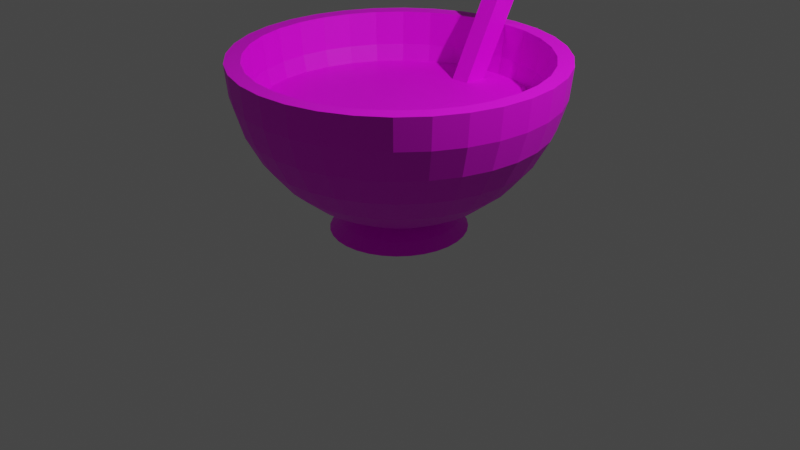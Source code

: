 # Source: salsaRojaMolde.blend  (saved by Blender 3.5.10; exported with 4.5.12 LTS)
import bpy
from mathutils import Matrix  # noqa: F401  (used for matrix-valued properties, if any)

bpy.ops.wm.read_factory_settings(use_empty=True)
scene = bpy.context.scene
scene.name = 'Scene'

# ---- collections
col_collection = bpy.data.collections.new('Collection'); scene.collection.children.link(col_collection)

# ---- images (referenced by path relative to the original .blend; pixels are not part of the script)
import os
ASSET_DIR = os.environ.get("B2B_ASSET_DIR", "")  # directory of the original .blend (textures are referenced by path, not embedded)
HERE = os.path.dirname(os.path.abspath(__file__))  # packed textures are extracted next to this script under _unpacked/

def load_image(name, relpath, width, height, colorspace="sRGB"):
    """Load a texture the original file referenced (path relative to the .blend, or extracted next to this script)."""
    p = next((c for c in (os.path.join(HERE, relpath), os.path.join(ASSET_DIR, relpath)) if relpath and os.path.exists(c)), "")
    if p:
        img = bpy.data.images.load(p, check_existing=True)
        img.name = name
    else:  # same state as the original file: an image datablock whose file is absent (Cycles renders it pink)
        img = bpy.data.images.new(name, width, height)
        img.source = "FILE"
        img.filepath = "//" + (relpath or name)
    img.colorspace_settings.name = colorspace
    return img
img_salsarojamolde = load_image('salsaRojaMolde', 'salsaRojaMolde.png', 1024, 1024, 'sRGB')

# ---- materials (node trees are filled in below, after node groups)
mat_material_001 = bpy.data.materials.new('Material.001')
mat_material_001.use_transparent_shadow = False

# ---- material node trees
mat_material_001.use_nodes = True; mat_material_001.node_tree.nodes.clear()
_N = mat_material_001.node_tree.nodes; _L = mat_material_001.node_tree.links
n0 = _N.new('ShaderNodeBsdfPrincipled'); n0.name = 'Principled BSDF'; n0.location = (10, 300)
n0.distribution = 'GGX'
n0.subsurface_method = 'RANDOM_WALK_SKIN'
n0.inputs[3].default_value = 1.45
n0.inputs[27].default_value = (0.0, 0.0, 0.0, 1.0)
n0.inputs[28].default_value = 1.0
n1 = _N.new('ShaderNodeOutputMaterial'); n1.name = 'Material Output'; n1.location = (300, 300)
n2 = _N.new('ShaderNodeTexImage'); n2.name = 'Image Texture'; n2.location = (-280, 280)
n2.image = img_salsarojamolde
_L.new(n0.outputs[0], n1.inputs[0])
_L.new(n2.outputs[0], n0.inputs[0])
n1.is_active_output = True

# ---- world
world_world = bpy.data.worlds.new('World'); scene.world = world_world
world_world.use_nodes = True; world_world.node_tree.nodes.clear()
_N = world_world.node_tree.nodes; _L = world_world.node_tree.links
n0 = _N.new('ShaderNodeOutputWorld'); n0.name = 'World Output'; n0.location = (300, 300)
n1 = _N.new('ShaderNodeBackground'); n1.name = 'Background'; n1.location = (10, 300)
n1.inputs[0].default_value = (0.05088, 0.05088, 0.05088, 1.0)
_L.new(n1.outputs[0], n0.inputs[0])
n0.is_active_output = True
world_world.color = (0.05088, 0.05088, 0.05088)
world_world.use_sun_shadow = False
world_world.sun_shadow_jitter_overblur = 0.0

# ---- cameras
cam_camera = bpy.data.cameras.new('Camera')
cam_camera.clip_end = 100.0
cam_camera.ortho_scale = 7.314

# ---- lights
light_light = bpy.data.lights.new('Light', 'POINT')
light_light.transmission_factor = 0.0
light_light.energy = 1000.0
light_light.shadow_soft_size = 0.1
light_light.shadow_maximum_resolution = 0.006
light_light.use_absolute_resolution = True

# ---- meshes
me_sphere = bpy.data.meshes.new('Sphere')
me_sphere.from_pydata([(-4.035e-09, 0.573, -0.3068), (-4.035e-09, 0.8576, -0.3132), (3.153e-09, 0.9042, 0.000286), (0.0, 1.0, 0.0), (0.0, 0.9808, -0.1951), (0.0, 0.8315, -0.5556), (0.03925, 0.1973, -0.3148), (0.077, 0.3871, -0.3124), (0.1118, 0.562, -0.3068), (0.1423, 0.7153, -0.311), (0.1673, 0.8411, -0.3132), (0.1726, 0.8679, -0.2086), (0.1764, 0.8869, 0.000286), (0.1951, 0.9808, 0.0), (0.1913, 0.9619, -0.1951), (0.1802, 0.9061, -0.3827), (0.1622, 0.8155, -0.5556), (0.1379, 0.6935, -0.7071), (0.1084, 0.5449, -0.8315), (0.07466, 0.3753, -0.9239), (0.08181, 0.4216, -1.083), (0.077, 0.1859, -0.3148), (0.151, 0.3646, -0.3124), (0.2193, 0.5294, -0.3068), (0.2791, 0.6738, -0.311), (0.3282, 0.7923, -0.3132), (0.3386, 0.8175, -0.2086), (0.346, 0.8354, 0.000286), (0.3827, 0.9239, 0.0), (0.3753, 0.9061, -0.1951), (0.3536, 0.8536, -0.3827), (0.3182, 0.7682, -0.5556), (0.2706, 0.6533, -0.7071), (0.2126, 0.5133, -0.8315), (0.1464, 0.3536, -0.9239), (0.1605, 0.3971, -1.083), (0.1118, 0.1673, -0.3148), (0.2193, 0.3282, -0.3124), (0.3183, 0.4764, -0.3068), (0.4052, 0.6064, -0.311), (0.4764, 0.713, -0.3132), (0.4916, 0.7358, -0.2086), (0.5024, 0.7519, 0.000286), (0.5556, 0.8315, 0.0), (0.5449, 0.8155, -0.1951), (0.5133, 0.7682, -0.3827), (0.4619, 0.6913, -0.5556), (0.3928, 0.5879, -0.7071), (0.3087, 0.4619, -0.8315), (0.2126, 0.3182, -0.9239), (0.233, 0.3574, -1.083), (0.1423, 0.1423, -0.3148), (0.2791, 0.2791, -0.3124), (0.4052, 0.4052, -0.3068), (0.5157, 0.5157, -0.311), (0.6064, 0.6064, -0.3132), (0.6257, 0.6257, -0.2086), (0.6394, 0.6394, 0.000286), (0.7071, 0.7071, 0.0), (0.6935, 0.6935, -0.1951), (0.6533, 0.6533, -0.3827), (0.5879, 0.5879, -0.5556), (0.5, 0.5, -0.7071), (0.3928, 0.3928, -0.8315), (0.2706, 0.2706, -0.9239), (0.2965, 0.304, -1.083), (0.1673, 0.1118, -0.3148), (0.3282, 0.2193, -0.3124), (0.4764, 0.3183, -0.3068), (0.6064, 0.4052, -0.311), (0.713, 0.4764, -0.3132), (0.7358, 0.4916, -0.2086), (0.7519, 0.5024, 0.000286), (0.8315, 0.5556, 0.0), (0.8155, 0.5449, -0.1951), (0.7682, 0.5133, -0.3827), (0.6913, 0.4619, -0.5556), (0.5879, 0.3928, -0.7071), (0.4619, 0.3087, -0.8315), (0.3182, 0.2126, -0.9239), (0.3487, 0.2388, -1.083), (-4.035e-09, 2.462e-09, -0.3131), (0.1859, 0.077, -0.3148), (0.3646, 0.151, -0.3124), (0.5294, 0.2193, -0.3068), (0.6738, 0.2791, -0.311), (0.7923, 0.3282, -0.3132), (0.8175, 0.3386, -0.2086), (0.8354, 0.346, 0.000286), (0.9239, 0.3827, 0.0), (0.9061, 0.3753, -0.1951), (0.8536, 0.3536, -0.3827), (0.7682, 0.3182, -0.5556), (0.6533, 0.2706, -0.7071), (0.5133, 0.2126, -0.8315), (0.3536, 0.1464, -0.9239), (0.3874, 0.1645, -1.083), (0.1973, 0.03925, -0.3148), (0.3871, 0.077, -0.3124), (0.562, 0.1118, -0.3068), (0.7153, 0.1423, -0.311), (0.8411, 0.1673, -0.3132), (0.8679, 0.1726, -0.2086), (0.8869, 0.1764, 0.000286), (0.9808, 0.1951, 0.0), (0.9619, 0.1913, -0.1951), (0.9061, 0.1802, -0.3827), (0.8155, 0.1622, -0.5556), (0.6935, 0.1379, -0.7071), (0.5449, 0.1084, -0.8315), (0.3753, 0.07466, -0.9239), (0.4113, 0.08386, -1.083), (0.2012, -9.064e-09, -0.3148), (0.3947, -2.059e-08, -0.3124), (0.573, -5.133e-08, -0.3068), (0.7293, 1.783e-08, -0.311), (0.8576, -8.975e-08, -0.3132), (0.8849, 4.648e-08, -0.2086), (0.9042, -7.802e-08, 0.000286), (1.0, -1.639e-07, 0.0), (0.9808, -8.941e-08, -0.1951), (0.9239, 4.47e-08, -0.3827), (0.8315, -8.941e-08, -0.5556), (0.7071, 1.49e-08, -0.7071), (0.5556, -5.215e-08, -0.8315), (0.3827, -2.235e-08, -0.9239), (0.4193, -2.792e-08, -1.083), (0.1973, -0.03925, -0.3148), (0.3871, -0.077, -0.3124), (0.562, -0.1118, -0.3068), (0.7153, -0.1423, -0.311), (0.8411, -0.1673, -0.3132), (0.8679, -0.1726, -0.2086), (0.8869, -0.1764, 0.000286), (0.9808, -0.1951, 0.0), (0.9619, -0.1913, -0.1951), (0.9061, -0.1802, -0.3827), (0.8155, -0.1622, -0.5556), (0.6935, -0.1379, -0.7071), (0.5449, -0.1084, -0.8315), (0.3753, -0.07466, -0.9239), (0.4113, -0.08386, -1.083), (0.1859, -0.077, -0.3148), (0.3646, -0.151, -0.3124), (0.5294, -0.2193, -0.3068), (0.6738, -0.2791, -0.311), (0.7923, -0.3282, -0.3132), (0.8175, -0.3386, -0.2086), (0.8354, -0.346, 0.000286), (0.9239, -0.3827, 0.0), (0.9061, -0.3753, -0.1951), (0.8536, -0.3536, -0.3827), (0.7682, -0.3182, -0.5556), (0.6533, -0.2706, -0.7071), (0.5133, -0.2126, -0.8315), (0.3536, -0.1464, -0.9239), (0.3874, -0.1645, -1.083), (0.1673, -0.1118, -0.3148), (0.3282, -0.2193, -0.3124), (0.4764, -0.3183, -0.3068), (0.6064, -0.4052, -0.311), (0.713, -0.4764, -0.3132), (0.7358, -0.4916, -0.2086), (0.7519, -0.5024, 0.000286), (0.8315, -0.5556, 0.0), (0.8155, -0.5449, -0.1951), (0.7682, -0.5133, -0.3827), (0.6913, -0.4619, -0.5556), (0.5879, -0.3928, -0.7071), (0.4619, -0.3087, -0.8315), (0.3182, -0.2126, -0.9239), (0.3487, -0.2388, -1.083), (0.1423, -0.1423, -0.3148), (0.2791, -0.2791, -0.3124), (0.4052, -0.4052, -0.3068), (0.5157, -0.5157, -0.311), (0.6064, -0.6064, -0.3132), (0.6257, -0.6257, -0.2086), (0.6394, -0.6394, 0.000286), (0.7071, -0.7071, 0.0), (0.6935, -0.6935, -0.1951), (0.6533, -0.6533, -0.3827), (0.5879, -0.5879, -0.5556), (0.5, -0.5, -0.7071), (0.3928, -0.3928, -0.8315), (0.2706, -0.2706, -0.9239), (0.2965, -0.304, -1.083), (0.1118, -0.1673, -0.3148), (0.2193, -0.3282, -0.3124), (0.3183, -0.4764, -0.3068), (0.4052, -0.6064, -0.311), (0.4764, -0.713, -0.3132), (0.4916, -0.7358, -0.2086), (0.5024, -0.7519, 0.000286), (0.5556, -0.8315, 0.0), (0.5449, -0.8155, -0.1951), (0.5133, -0.7682, -0.3827), (0.4619, -0.6913, -0.5556), (0.3928, -0.5879, -0.7071), (0.3087, -0.4619, -0.8315), (0.2126, -0.3182, -0.9239), (0.233, -0.3574, -1.083), (0.077, -0.1859, -0.3148), (0.151, -0.3646, -0.3124), (0.2193, -0.5294, -0.3068), (0.2791, -0.6738, -0.311), (0.3282, -0.7923, -0.3132), (0.3386, -0.8175, -0.2086), (0.346, -0.8354, 0.000286), (0.3827, -0.9239, 0.0), (0.3753, -0.9061, -0.1951), (0.3536, -0.8536, -0.3827), (0.3182, -0.7682, -0.5556), (0.2706, -0.6533, -0.7071), (0.2126, -0.5133, -0.8315), (0.1464, -0.3536, -0.9239), (0.1605, -0.3971, -1.083), (0.03925, -0.1973, -0.3148), (0.077, -0.3871, -0.3124), (0.1118, -0.562, -0.3068), (0.1423, -0.7153, -0.311), (0.1673, -0.8411, -0.3132), (0.1726, -0.8679, -0.2086), (0.1764, -0.8869, 0.000286), (0.1951, -0.9808, 0.0), (0.1913, -0.9619, -0.1951), (0.1802, -0.9061, -0.3827), (0.1622, -0.8155, -0.5556), (0.1379, -0.6935, -0.7071), (0.1084, -0.5449, -0.8315), (0.07466, -0.3753, -0.9239), (0.08181, -0.4216, -1.083), (-1.172e-08, -0.2012, -0.3148), (-5.783e-08, -0.3947, -0.3124), (-1.039e-07, -0.573, -0.3068), (-1.94e-08, -0.7293, -0.311), (-1.116e-07, -0.8576, -0.3132), (2.997e-08, -0.8849, -0.2086), (-1.205e-07, -0.9042, 0.000286), (-3.278e-07, -1.0, 0.0), (-1.341e-07, -0.9808, -0.1951), (2.98e-08, -0.9239, -0.3827), (-1.043e-07, -0.8315, -0.5556), (-1.49e-08, -0.7071, -0.7071), (-9.686e-08, -0.5556, -0.8315), (-5.215e-08, -0.3827, -0.9239), (-5.877e-08, -0.4299, -1.083), (-0.03925, -0.1973, -0.3148), (-0.077, -0.3871, -0.3124), (-0.1118, -0.562, -0.3068), (-0.1423, -0.7153, -0.311), (-0.1673, -0.8411, -0.3132), (-0.1726, -0.8679, -0.2086), (-0.1764, -0.8869, 0.000286), (-0.1951, -0.9808, 0.0), (-0.1913, -0.9619, -0.1951), (-0.1802, -0.9061, -0.3827), (-0.1622, -0.8155, -0.5556), (-0.1379, -0.6935, -0.7071), (-0.1084, -0.5449, -0.8315), (-0.07466, -0.3753, -0.9239), (-0.08181, -0.4216, -1.083), (-0.077, -0.1859, -0.3148), (-0.151, -0.3646, -0.3124), (-0.2193, -0.5294, -0.3068), (-0.2791, -0.6738, -0.311), (-0.3282, -0.7923, -0.3132), (-0.3386, -0.8175, -0.2086), (-0.346, -0.8354, 0.000286), (-0.3827, -0.9239, 0.0), (-0.3753, -0.9061, -0.1951), (-0.3536, -0.8536, -0.3827), (-0.3182, -0.7682, -0.5556), (-0.2706, -0.6533, -0.7071), (-0.2126, -0.5133, -0.8315), (-0.1464, -0.3536, -0.9239), (-0.1605, -0.3971, -1.083), (-0.1118, -0.1673, -0.3148), (-0.2193, -0.3282, -0.3124), (-0.3183, -0.4764, -0.3068), (-0.4052, -0.6064, -0.311), (-0.4764, -0.713, -0.3132), (-0.4916, -0.7358, -0.2086), (-0.5024, -0.7519, 0.000286), (-0.5556, -0.8315, 0.0), (-0.5449, -0.8155, -0.1951), (-0.5133, -0.7682, -0.3827), (-0.4619, -0.6913, -0.5556), (-0.3928, -0.5879, -0.7071), (-0.3087, -0.4619, -0.8315), (-0.2126, -0.3182, -0.9239), (-0.233, -0.3574, -1.083), (-0.1423, -0.1423, -0.3148), (-0.2791, -0.2791, -0.3124), (-0.4052, -0.4052, -0.3068), (-0.5157, -0.5157, -0.311), (-0.6064, -0.6064, -0.3132), (-0.6257, -0.6257, -0.2086), (-0.6394, -0.6394, 0.000286), (-0.7071, -0.7071, 0.0), (-0.6935, -0.6935, -0.1951), (-0.6533, -0.6533, -0.3827), (-0.5879, -0.5879, -0.5556), (-0.5, -0.5, -0.7071), (-0.3928, -0.3928, -0.8315), (-0.2706, -0.2706, -0.9239), (-0.2965, -0.304, -1.083), (-4.275e-08, -3.297e-09, -1.08), (-0.1673, -0.1118, -0.3148), (-0.3282, -0.2193, -0.3124), (-0.4764, -0.3183, -0.3068), (-0.6064, -0.4052, -0.311), (-0.713, -0.4764, -0.3132), (-0.7358, -0.4916, -0.2086), (-0.7519, -0.5024, 0.000286), (-0.8315, -0.5556, 0.0), (-0.8155, -0.5449, -0.1951), (-0.7682, -0.5133, -0.3827), (-0.6913, -0.4619, -0.5556), (-0.5879, -0.3928, -0.7071), (-0.4619, -0.3087, -0.8315), (-0.3182, -0.2126, -0.9239), (-0.3487, -0.2388, -1.083), (-0.1859, -0.077, -0.3148), (-0.3646, -0.151, -0.3124), (-0.5294, -0.2193, -0.3068), (-0.6738, -0.2791, -0.311), (-0.7923, -0.3282, -0.3132), (-0.8175, -0.3386, -0.2086), (-0.8354, -0.346, 0.000286), (-0.9239, -0.3827, 0.0), (-0.9061, -0.3753, -0.1951), (-0.8536, -0.3536, -0.3827), (-0.7682, -0.3182, -0.5556), (-0.6533, -0.2706, -0.7071), (-0.5133, -0.2126, -0.8315), (-0.3536, -0.1464, -0.9239), (-0.3874, -0.1645, -1.083), (-0.1973, -0.03925, -0.3148), (-0.3871, -0.077, -0.3124), (-0.562, -0.1118, -0.3068), (-0.7153, -0.1423, -0.311), (-0.8411, -0.1673, -0.3132), (-0.8679, -0.1726, -0.2086), (-0.8869, -0.1764, 0.000286), (-0.9808, -0.1951, 0.0), (-0.9619, -0.1913, -0.1951), (-0.9061, -0.1802, -0.3827), (-0.8155, -0.1622, -0.5556), (-0.6935, -0.1379, -0.7071), (-0.5449, -0.1084, -0.8315), (-0.3753, -0.07466, -0.9239), (-0.4113, -0.08386, -1.083), (-0.2012, 2.167e-08, -0.3148), (-0.3947, 5.625e-08, -0.3124), (-0.573, 1.561e-07, -0.3068), (-0.7293, 3.32e-08, -0.311), (-0.8576, 1.715e-07, -0.3132), (-0.8849, 1.794e-08, -0.2086), (-0.9042, 2.517e-07, 0.000286), (-1.0, 4.47e-07, 0.0), (-0.9808, 2.682e-07, -0.1951), (-0.9239, 1.49e-08, -0.3827), (-0.8315, 1.639e-07, -0.5556), (-0.7071, 2.98e-08, -0.7071), (-0.5556, 1.49e-07, -0.8315), (-0.3827, 5.215e-08, -0.9239), (-0.4193, 3.774e-08, -1.083), (-0.1973, 0.03925, -0.3148), (-0.3871, 0.077, -0.3124), (-0.562, 0.1118, -0.3068), (-0.7153, 0.1423, -0.311), (-0.8411, 0.1673, -0.3132), (-0.8679, 0.1726, -0.2086), (-0.8869, 0.1764, 0.000286), (-0.9808, 0.1951, 0.0), (-0.9619, 0.1913, -0.1951), (-0.9061, 0.1802, -0.3827), (-0.8155, 0.1622, -0.5556), (-0.6935, 0.1379, -0.7071), (-0.5449, 0.1084, -0.8315), (-0.3753, 0.07466, -0.9239), (-0.4113, 0.08386, -1.083), (-0.1859, 0.077, -0.3148), (-0.3646, 0.151, -0.3124), (-0.5294, 0.2193, -0.3068), (-0.6738, 0.2791, -0.311), (-0.7923, 0.3282, -0.3132), (-0.8175, 0.3386, -0.2086), (-0.8354, 0.346, 0.000286), (-0.9239, 0.3827, 0.0), (-0.9061, 0.3753, -0.1951), (-0.8536, 0.3536, -0.3827), (-0.7682, 0.3182, -0.5556), (-0.6533, 0.2706, -0.7071), (-0.5133, 0.2126, -0.8315), (-0.3536, 0.1464, -0.9239), (-0.3874, 0.1645, -1.083), (-0.1673, 0.1118, -0.3148), (-0.3282, 0.2193, -0.3124), (-0.4764, 0.3183, -0.3068), (-0.6064, 0.4052, -0.311), (-0.713, 0.4764, -0.3132), (-0.7358, 0.4916, -0.2086), (-0.7519, 0.5024, 0.000286), (-0.8315, 0.5556, 0.0), (-0.8155, 0.5449, -0.1951), (-0.7682, 0.5133, -0.3827), (-0.6913, 0.4619, -0.5556), (-0.5879, 0.3928, -0.7071), (-0.4619, 0.3087, -0.8315), (-0.3182, 0.2126, -0.9239), (-0.3487, 0.2388, -1.083), (-0.1423, 0.1423, -0.3148), (-0.2791, 0.2791, -0.3124), (-0.4052, 0.4052, -0.3068), (-0.5157, 0.5157, -0.311), (-0.6064, 0.6064, -0.3132), (-0.6257, 0.6257, -0.2086), (-0.6394, 0.6394, 0.000286), (-0.7071, 0.7071, 0.0), (-0.6935, 0.6935, -0.1951), (-0.6533, 0.6533, -0.3827), (-0.5879, 0.5879, -0.5556), (-0.5, 0.5, -0.7071), (-0.3928, 0.3928, -0.8315), (-0.2706, 0.2706, -0.9239), (-0.2965, 0.304, -1.083), (-0.1118, 0.1673, -0.3148), (-0.2193, 0.3282, -0.3124), (-0.3183, 0.4764, -0.3068), (-0.4052, 0.6064, -0.311), (-0.4764, 0.713, -0.3132), (-0.4916, 0.7358, -0.2086), (-0.5024, 0.7519, 0.000286), (-0.5556, 0.8315, 0.0), (-0.5449, 0.8155, -0.1951), (-0.5133, 0.7682, -0.3827), (-0.4619, 0.6913, -0.5556), (-0.3928, 0.5879, -0.7071), (-0.3087, 0.4619, -0.8315), (-0.2126, 0.3182, -0.9239), (-0.233, 0.3574, -1.083), (-0.077, 0.1859, -0.3148), (-0.151, 0.3646, -0.3124), (-0.2193, 0.5294, -0.3068), (-0.2791, 0.6738, -0.311), (-0.3282, 0.7923, -0.3132), (-0.3386, 0.8175, -0.2086), (-0.346, 0.8354, 0.000286), (-0.3827, 0.9239, 0.0), (-0.3753, 0.9061, -0.1951), (-0.3536, 0.8536, -0.3827), (-0.3182, 0.7682, -0.5556), (-0.2706, 0.6533, -0.7071), (-0.2126, 0.5133, -0.8315), (-0.1464, 0.3536, -0.9239), (-0.1605, 0.3971, -1.083), (-0.03925, 0.1973, -0.3148), (-0.077, 0.3871, -0.3124), (-0.1118, 0.562, -0.3068), (-0.1423, 0.7153, -0.311), (-0.1673, 0.8411, -0.3132), (-0.1726, 0.8679, -0.2086), (-0.1764, 0.8869, 0.000286), (-0.1951, 0.9808, 0.0), (-0.1913, 0.9619, -0.1951), (-0.1802, 0.9061, -0.3827), (-0.1622, 0.8155, -0.5556), (-0.1379, 0.6935, -0.7071), (-0.1084, 0.5449, -0.8315), (-0.07466, 0.3753, -0.9239), (-0.08181, 0.4216, -1.083), (1.133e-08, 0.2012, -0.3148), (6.512e-08, 0.3947, -0.3124), (8.818e-08, 0.7293, -0.311), (5.852e-08, 0.8849, -0.2086), (5.96e-08, 0.9239, -0.3827), (8.941e-08, 0.7071, -0.7071), (2.161e-07, 0.5556, -0.8315), (6.706e-08, 0.3827, -0.9239), (-1.072e-08, 0.4299, -1.083), (0.05542, 0.2837, -0.9699), (0.1087, 0.2672, -0.9699), (0.1578, 0.2405, -0.9699), (0.2009, 0.2045, -0.9699), (0.2362, 0.1607, -0.9699), (0.2624, 0.1107, -0.9699), (0.2786, 0.05643, -0.9699), (0.2841, -1.734e-08, -0.9699), (0.2786, -0.05643, -0.9699), (0.2624, -0.1107, -0.9699), (0.2362, -0.1607, -0.9699), (0.2009, -0.2045, -0.9699), (0.1578, -0.2405, -0.9699), (0.1087, -0.2672, -0.9699), (0.05542, -0.2837, -0.9699), (-2.78e-08, -0.2893, -0.9699), (-0.05542, -0.2837, -0.9699), (-0.1087, -0.2672, -0.9699), (-0.1578, -0.2405, -0.9699), (-0.2009, -0.2045, -0.9699), (-0.2362, -0.1607, -0.9699), (-0.2624, -0.1107, -0.9699), (-0.2786, -0.05643, -0.9699), (-0.2841, 3.247e-08, -0.9699), (-0.2786, 0.05643, -0.9699), (-0.2624, 0.1107, -0.9699), (-0.2362, 0.1607, -0.9699), (-0.2009, 0.2045, -0.9699), (-0.1578, 0.2405, -0.9699), (-0.1087, 0.2672, -0.9699), (-0.05542, 0.2837, -0.9699), (4.141e-08, 0.2893, -0.9699), (0.07064, 0.3521, -1.021), (0.1386, 0.3317, -1.021), (0.2012, 0.2985, -1.021), (0.256, 0.2539, -1.021), (0.3011, 0.1995, -1.021), (0.3345, 0.1374, -1.021), (0.3551, 0.07004, -1.021), (0.3621, -2.24e-08, -1.021), (0.3551, -0.07004, -1.021), (0.3345, -0.1374, -1.021), (0.3011, -0.1995, -1.021), (0.256, -0.2539, -1.021), (0.2012, -0.2985, -1.021), (0.1386, -0.3317, -1.021), (0.07064, -0.3521, -1.021), (-4.471e-08, -0.359, -1.021), (-0.07064, -0.3521, -1.021), (-0.1386, -0.3317, -1.021), (-0.2012, -0.2985, -1.021), (-0.256, -0.2539, -1.021), (-0.3011, -0.1995, -1.021), (-0.3345, -0.1374, -1.021), (-0.3551, -0.07004, -1.021), (-0.3621, 3.512e-08, -1.021), (-0.3551, 0.07004, -1.021), (-0.3345, 0.1374, -1.021), (-0.3011, 0.1995, -1.021), (-0.256, 0.2539, -1.021), (-0.2012, 0.2985, -1.021), (-0.1386, 0.3317, -1.021), (-0.07064, 0.3521, -1.021), (1.98e-08, 0.359, -1.021), (0.06503, 0.3186, -0.9513), (0.1276, 0.3002, -0.9513), (0.1852, 0.2701, -0.9513), (0.2357, 0.2297, -0.9513), (0.2772, 0.1805, -0.9513), (0.308, 0.1243, -0.9513), (0.3269, 0.06338, -0.9513), (0.3333, -1.928e-08, -0.9513), (0.3269, -0.06338, -0.9513), (0.308, -0.1243, -0.9513), (0.2772, -0.1805, -0.9513), (0.2357, -0.2297, -0.9513), (0.1852, -0.2701, -0.9513), (0.1276, -0.3002, -0.9513), (0.06503, -0.3186, -0.9513), (-4.211e-08, -0.3249, -0.9513), (-0.06503, -0.3186, -0.9513), (-0.1276, -0.3002, -0.9513), (-0.1852, -0.2701, -0.9513), (-0.2357, -0.2297, -0.9513), (-0.2772, -0.1805, -0.9513), (-0.308, -0.1243, -0.9513), (-0.3269, -0.06338, -0.9513), (-0.3333, 4.096e-08, -0.9513), (-0.3269, 0.06338, -0.9513), (-0.308, 0.1243, -0.9513), (-0.2772, 0.1805, -0.9513), (-0.2357, 0.2297, -0.9513), (-0.1852, 0.2701, -0.9513), (-0.1276, 0.3002, -0.9513), (-0.06503, 0.3186, -0.9513), (5.424e-08, 0.3249, -0.9513), (-0.114, 1.031, 0.5746), (-0.1445, 1.173, 0.5164), (-0.00225, 1.186, 0.5114), (-0.00225, 1.041, 0.5707)], [], [(4, 3, 13, 14), (474, 473, 6, 7), (477, 4, 14, 15), (0, 474, 7, 8), (5, 477, 15, 16), (475, 0, 8, 9), (478, 5, 16, 17), (1, 475, 9, 10), (479, 478, 17, 18), (476, 1, 10, 11), (480, 479, 18, 19), (2, 476, 11, 12), (577, 480, 19, 546), (3, 2, 12, 13), (473, 81, 6), (307, 481, 20), (13, 12, 27, 28), (6, 81, 21), (307, 20, 35), (14, 13, 28, 29), (7, 6, 21, 22), (15, 14, 29, 30), (8, 7, 22, 23), (16, 15, 30, 31), (9, 8, 23, 24), (17, 16, 31, 32), (10, 9, 24, 25), (18, 17, 32, 33), (11, 10, 25, 26), (19, 18, 33, 34), (12, 11, 26, 27), (546, 19, 34, 547), (32, 31, 46, 47), (25, 24, 39, 40), (33, 32, 47, 48), (26, 25, 40, 41), (34, 33, 48, 49), (27, 26, 41, 42), (547, 34, 49, 548), (28, 27, 42, 43), (21, 81, 36), (307, 35, 50), (29, 28, 43, 44), (22, 21, 36, 37), (30, 29, 44, 45), (23, 22, 37, 38), (31, 30, 45, 46), (24, 23, 38, 39), (36, 81, 51), (307, 50, 65), (44, 43, 58, 59), (37, 36, 51, 52), (45, 44, 59, 60), (38, 37, 52, 53), (46, 45, 60, 61), (39, 38, 53, 54), (47, 46, 61, 62), (40, 39, 54, 55), (48, 47, 62, 63), (41, 40, 55, 56), (49, 48, 63, 64), (42, 41, 56, 57), (548, 49, 64, 549), (43, 42, 57, 58), (55, 54, 69, 70), (63, 62, 77, 78), (56, 55, 70, 71), (64, 63, 78, 79), (57, 56, 71, 72), (549, 64, 79, 550), (58, 57, 72, 73), (51, 81, 66), (307, 65, 80), (59, 58, 73, 74), (52, 51, 66, 67), (60, 59, 74, 75), (53, 52, 67, 68), (61, 60, 75, 76), (54, 53, 68, 69), (62, 61, 76, 77), (74, 73, 89, 90), (67, 66, 82, 83), (75, 74, 90, 91), (68, 67, 83, 84), (76, 75, 91, 92), (69, 68, 84, 85), (77, 76, 92, 93), (70, 69, 85, 86), (78, 77, 93, 94), (71, 70, 86, 87), (79, 78, 94, 95), (72, 71, 87, 88), (550, 79, 95, 551), (73, 72, 88, 89), (66, 81, 82), (307, 80, 96), (94, 93, 108, 109), (87, 86, 101, 102), (95, 94, 109, 110), (88, 87, 102, 103), (551, 95, 110, 552), (89, 88, 103, 104), (82, 81, 97), (307, 96, 111), (90, 89, 104, 105), (83, 82, 97, 98), (91, 90, 105, 106), (84, 83, 98, 99), (92, 91, 106, 107), (85, 84, 99, 100), (93, 92, 107, 108), (86, 85, 100, 101), (106, 105, 120, 121), (99, 98, 113, 114), (107, 106, 121, 122), (100, 99, 114, 115), (108, 107, 122, 123), (101, 100, 115, 116), (109, 108, 123, 124), (102, 101, 116, 117), (110, 109, 124, 125), (103, 102, 117, 118), (552, 110, 125, 553), (104, 103, 118, 119), (97, 81, 112), (307, 111, 126), (105, 104, 119, 120), (98, 97, 112, 113), (125, 124, 139, 140), (118, 117, 132, 133), (553, 125, 140, 554), (119, 118, 133, 134), (112, 81, 127), (307, 126, 141), (120, 119, 134, 135), (113, 112, 127, 128), (121, 120, 135, 136), (114, 113, 128, 129), (122, 121, 136, 137), (115, 114, 129, 130), (123, 122, 137, 138), (116, 115, 130, 131), (124, 123, 138, 139), (117, 116, 131, 132), (129, 128, 143, 144), (137, 136, 151, 152), (130, 129, 144, 145), (138, 137, 152, 153), (131, 130, 145, 146), (139, 138, 153, 154), (132, 131, 146, 147), (140, 139, 154, 155), (133, 132, 147, 148), (554, 140, 155, 555), (134, 133, 148, 149), (127, 81, 142), (307, 141, 156), (135, 134, 149, 150), (128, 127, 142, 143), (136, 135, 150, 151), (148, 147, 162, 163), (555, 155, 170, 556), (149, 148, 163, 164), (142, 81, 157), (307, 156, 171), (150, 149, 164, 165), (143, 142, 157, 158), (151, 150, 165, 166), (144, 143, 158, 159), (152, 151, 166, 167), (145, 144, 159, 160), (153, 152, 167, 168), (146, 145, 160, 161), (154, 153, 168, 169), (147, 146, 161, 162), (155, 154, 169, 170), (167, 166, 181, 182), (160, 159, 174, 175), (168, 167, 182, 183), (161, 160, 175, 176), (169, 168, 183, 184), (162, 161, 176, 177), (170, 169, 184, 185), (163, 162, 177, 178), (556, 170, 185, 557), (164, 163, 178, 179), (157, 81, 172), (307, 171, 186), (165, 164, 179, 180), (158, 157, 172, 173), (166, 165, 180, 181), (159, 158, 173, 174), (557, 185, 200, 558), (179, 178, 193, 194), (172, 81, 187), (307, 186, 201), (180, 179, 194, 195), (173, 172, 187, 188), (181, 180, 195, 196), (174, 173, 188, 189), (182, 181, 196, 197), (175, 174, 189, 190), (183, 182, 197, 198), (176, 175, 190, 191), (184, 183, 198, 199), (177, 176, 191, 192), (185, 184, 199, 200), (178, 177, 192, 193), (190, 189, 204, 205), (198, 197, 212, 213), (191, 190, 205, 206), (199, 198, 213, 214), (192, 191, 206, 207), (200, 199, 214, 215), (193, 192, 207, 208), (558, 200, 215, 559), (194, 193, 208, 209), (187, 81, 202), (307, 201, 216), (195, 194, 209, 210), (188, 187, 202, 203), (196, 195, 210, 211), (189, 188, 203, 204), (197, 196, 211, 212), (209, 208, 223, 224), (202, 81, 217), (307, 216, 231), (210, 209, 224, 225), (203, 202, 217, 218), (211, 210, 225, 226), (204, 203, 218, 219), (212, 211, 226, 227), (205, 204, 219, 220), (213, 212, 227, 228), (206, 205, 220, 221), (214, 213, 228, 229), (207, 206, 221, 222), (215, 214, 229, 230), (208, 207, 222, 223), (559, 215, 230, 560), (228, 227, 242, 243), (221, 220, 235, 236), (229, 228, 243, 244), (222, 221, 236, 237), (230, 229, 244, 245), (223, 222, 237, 238), (560, 230, 245, 561), (224, 223, 238, 239), (217, 81, 232), (307, 231, 246), (225, 224, 239, 240), (218, 217, 232, 233), (226, 225, 240, 241), (219, 218, 233, 234), (227, 226, 241, 242), (220, 219, 234, 235), (307, 246, 261), (240, 239, 254, 255), (233, 232, 247, 248), (241, 240, 255, 256), (234, 233, 248, 249), (242, 241, 256, 257), (235, 234, 249, 250), (243, 242, 257, 258), (236, 235, 250, 251), (244, 243, 258, 259), (237, 236, 251, 252), (245, 244, 259, 260), (238, 237, 252, 253), (561, 245, 260, 562), (239, 238, 253, 254), (232, 81, 247), (259, 258, 273, 274), (252, 251, 266, 267), (260, 259, 274, 275), (253, 252, 267, 268), (562, 260, 275, 563), (254, 253, 268, 269), (247, 81, 262), (307, 261, 276), (255, 254, 269, 270), (248, 247, 262, 263), (256, 255, 270, 271), (249, 248, 263, 264), (257, 256, 271, 272), (250, 249, 264, 265), (258, 257, 272, 273), (251, 250, 265, 266), (263, 262, 277, 278), (271, 270, 285, 286), (264, 263, 278, 279), (272, 271, 286, 287), (265, 264, 279, 280), (273, 272, 287, 288), (266, 265, 280, 281), (274, 273, 288, 289), (267, 266, 281, 282), (275, 274, 289, 290), (268, 267, 282, 283), (563, 275, 290, 564), (269, 268, 283, 284), (262, 81, 277), (307, 276, 291), (270, 269, 284, 285), (282, 281, 296, 297), (290, 289, 304, 305), (283, 282, 297, 298), (564, 290, 305, 565), (284, 283, 298, 299), (277, 81, 292), (307, 291, 306), (285, 284, 299, 300), (278, 277, 292, 293), (286, 285, 300, 301), (279, 278, 293, 294), (287, 286, 301, 302), (280, 279, 294, 295), (288, 287, 302, 303), (281, 280, 295, 296), (289, 288, 303, 304), (301, 300, 316, 317), (294, 293, 309, 310), (302, 301, 317, 318), (295, 294, 310, 311), (303, 302, 318, 319), (296, 295, 311, 312), (304, 303, 319, 320), (297, 296, 312, 313), (305, 304, 320, 321), (298, 297, 313, 314), (565, 305, 321, 566), (299, 298, 314, 315), (292, 81, 308), (307, 306, 322), (300, 299, 315, 316), (293, 292, 308, 309), (321, 320, 335, 336), (314, 313, 328, 329), (566, 321, 336, 567), (315, 314, 329, 330), (308, 81, 323), (307, 322, 337), (316, 315, 330, 331), (309, 308, 323, 324), (317, 316, 331, 332), (310, 309, 324, 325), (318, 317, 332, 333), (311, 310, 325, 326), (319, 318, 333, 334), (312, 311, 326, 327), (320, 319, 334, 335), (313, 312, 327, 328), (325, 324, 339, 340), (333, 332, 347, 348), (326, 325, 340, 341), (334, 333, 348, 349), (327, 326, 341, 342), (335, 334, 349, 350), (328, 327, 342, 343), (336, 335, 350, 351), (329, 328, 343, 344), (567, 336, 351, 568), (330, 329, 344, 345), (323, 81, 338), (307, 337, 352), (331, 330, 345, 346), (324, 323, 338, 339), (332, 331, 346, 347), (344, 343, 358, 359), (568, 351, 366, 569), (345, 344, 359, 360), (338, 81, 353), (307, 352, 367), (346, 345, 360, 361), (339, 338, 353, 354), (347, 346, 361, 362), (340, 339, 354, 355), (348, 347, 362, 363), (341, 340, 355, 356), (349, 348, 363, 364), (342, 341, 356, 357), (350, 349, 364, 365), (343, 342, 357, 358), (351, 350, 365, 366), (363, 362, 377, 378), (356, 355, 370, 371), (364, 363, 378, 379), (357, 356, 371, 372), (365, 364, 379, 380), (358, 357, 372, 373), (366, 365, 380, 381), (359, 358, 373, 374), (569, 366, 381, 570), (360, 359, 374, 375), (353, 81, 368), (307, 367, 382), (361, 360, 375, 376), (354, 353, 368, 369), (362, 361, 376, 377), (355, 354, 369, 370), (570, 381, 396, 571), (375, 374, 389, 390), (368, 81, 383), (307, 382, 397), (376, 375, 390, 391), (369, 368, 383, 384), (377, 376, 391, 392), (370, 369, 384, 385), (378, 377, 392, 393), (371, 370, 385, 386), (379, 378, 393, 394), (372, 371, 386, 387), (380, 379, 394, 395), (373, 372, 387, 388), (381, 380, 395, 396), (374, 373, 388, 389), (394, 393, 408, 409), (387, 386, 401, 402), (395, 394, 409, 410), (388, 387, 402, 403), (396, 395, 410, 411), (389, 388, 403, 404), (571, 396, 411, 572), (390, 389, 404, 405), (383, 81, 398), (307, 397, 412), (391, 390, 405, 406), (384, 383, 398, 399), (392, 391, 406, 407), (385, 384, 399, 400), (393, 392, 407, 408), (386, 385, 400, 401), (398, 81, 413), (307, 412, 427), (406, 405, 420, 421), (399, 398, 413, 414), (407, 406, 421, 422), (400, 399, 414, 415), (408, 407, 422, 423), (401, 400, 415, 416), (409, 408, 423, 424), (402, 401, 416, 417), (410, 409, 424, 425), (403, 402, 417, 418), (411, 410, 425, 426), (404, 403, 418, 419), (572, 411, 426, 573), (405, 404, 419, 420), (417, 416, 431, 432), (425, 424, 439, 440), (418, 417, 432, 433), (426, 425, 440, 441), (419, 418, 433, 434), (573, 426, 441, 574), (420, 419, 434, 435), (413, 81, 428), (307, 427, 442), (421, 420, 435, 436), (414, 413, 428, 429), (422, 421, 436, 437), (415, 414, 429, 430), (423, 422, 437, 438), (416, 415, 430, 431), (424, 423, 438, 439), (436, 435, 450, 451), (429, 428, 443, 444), (437, 436, 451, 452), (430, 429, 444, 445), (438, 437, 452, 453), (431, 430, 445, 446), (439, 438, 453, 454), (432, 431, 446, 447), (440, 439, 454, 455), (433, 432, 447, 448), (441, 440, 455, 456), (434, 433, 448, 449), (574, 441, 456, 575), (435, 434, 449, 450), (428, 81, 443), (307, 442, 457), (455, 454, 469, 470), (448, 447, 462, 463), (456, 455, 470, 471), (449, 448, 463, 464), (575, 456, 471, 576), (450, 449, 464, 465), (443, 81, 458), (307, 457, 472), (451, 450, 465, 466), (444, 443, 458, 459), (452, 451, 466, 467), (445, 444, 459, 460), (453, 452, 467, 468), (446, 445, 460, 461), (454, 453, 468, 469), (447, 446, 461, 462), (459, 458, 473, 474), (467, 466, 4, 477), (460, 459, 474, 0), (468, 467, 477, 5), (460, 0, 581, 578), (469, 468, 5, 478), (462, 461, 475, 1), (470, 469, 478, 479), (463, 462, 1, 476), (471, 470, 479, 480), (464, 463, 476, 2), (576, 471, 480, 577), (465, 464, 2, 3), (458, 81, 473), (307, 472, 481), (466, 465, 3, 4), (544, 512, 513, 545), (543, 511, 512, 544), (542, 510, 511, 543), (541, 509, 510, 542), (540, 508, 509, 541), (539, 507, 508, 540), (538, 506, 507, 539), (537, 505, 506, 538), (536, 504, 505, 537), (535, 503, 504, 536), (534, 502, 503, 535), (533, 501, 502, 534), (532, 500, 501, 533), (531, 499, 500, 532), (530, 498, 499, 531), (529, 497, 498, 530), (528, 496, 497, 529), (527, 495, 496, 528), (526, 494, 495, 527), (525, 493, 494, 526), (524, 492, 493, 525), (523, 491, 492, 524), (522, 490, 491, 523), (521, 489, 490, 522), (520, 488, 489, 521), (519, 487, 488, 520), (518, 486, 487, 519), (517, 485, 486, 518), (516, 484, 485, 517), (515, 483, 484, 516), (514, 482, 483, 515), (545, 513, 482, 514), (481, 545, 514, 20), (20, 514, 515, 35), (35, 515, 516, 50), (50, 516, 517, 65), (65, 517, 518, 80), (80, 518, 519, 96), (96, 519, 520, 111), (111, 520, 521, 126), (126, 521, 522, 141), (141, 522, 523, 156), (156, 523, 524, 171), (171, 524, 525, 186), (186, 525, 526, 201), (201, 526, 527, 216), (216, 527, 528, 231), (231, 528, 529, 246), (246, 529, 530, 261), (261, 530, 531, 276), (276, 531, 532, 291), (291, 532, 533, 306), (306, 533, 534, 322), (322, 534, 535, 337), (337, 535, 536, 352), (352, 536, 537, 367), (367, 537, 538, 382), (382, 538, 539, 397), (397, 539, 540, 412), (412, 540, 541, 427), (427, 541, 542, 442), (442, 542, 543, 457), (457, 543, 544, 472), (472, 544, 545, 481), (512, 576, 577, 513), (511, 575, 576, 512), (510, 574, 575, 511), (509, 573, 574, 510), (508, 572, 573, 509), (507, 571, 572, 508), (506, 570, 571, 507), (505, 569, 570, 506), (504, 568, 569, 505), (503, 567, 568, 504), (502, 566, 567, 503), (501, 565, 566, 502), (500, 564, 565, 501), (499, 563, 564, 500), (498, 562, 563, 499), (497, 561, 562, 498), (496, 560, 561, 497), (495, 559, 560, 496), (494, 558, 559, 495), (493, 557, 558, 494), (492, 556, 557, 493), (491, 555, 556, 492), (490, 554, 555, 491), (489, 553, 554, 490), (488, 552, 553, 489), (487, 551, 552, 488), (486, 550, 551, 487), (485, 549, 550, 486), (484, 548, 549, 485), (483, 547, 548, 484), (482, 546, 547, 483), (513, 577, 546, 482), (579, 578, 581, 580), (461, 460, 578, 579), (0, 475, 580, 581), (475, 461, 579, 580)])
_uv = me_sphere.uv_layers.new(name='UVMap')
_uv.uv.foreach_set('vector', [0.04317, 0.5872, 0.0, 0.5873, 0.0005365, 0.545, 0.0437, 0.5456, 0.7122, 0.1795, 0.6698, 0.1837, 0.6681, 0.1752, 0.7088, 0.1628, 0.08576, 0.5879, 0.04317, 0.5872, 0.0437, 0.5456, 0.08625, 0.5488, 0.7511, 0.1757, 0.7122, 0.1795, 0.7088, 0.1628, 0.7463, 0.1514, 0.1261, 0.5894, 0.08576, 0.5879, 0.08625, 0.5488, 0.1266, 0.5542, 0.7854, 0.1723, 0.7511, 0.1757, 0.7463, 0.1514, 0.7793, 0.1414, 0.1627, 0.5916, 0.1261, 0.5894, 0.1266, 0.5542, 0.1631, 0.5617, 0.8135, 0.1696, 0.7854, 0.1723, 0.7793, 0.1414, 0.8063, 0.1332, 0.1941, 0.5945, 0.1627, 0.5916, 0.1631, 0.5617, 0.1944, 0.571, 0.8096, 0.874, 0.8333, 0.8716, 0.8362, 0.9028, 0.8127, 0.9062, 0.2191, 0.598, 0.1941, 0.5945, 0.1944, 0.571, 0.2194, 0.5817, 0.7636, 0.8753, 0.8096, 0.874, 0.8127, 0.9062, 0.7667, 0.9082, 0.2268, 0.5991, 0.2191, 0.598, 0.2194, 0.5817, 0.2269, 0.585, 1.082e-05, 0.2409, 0.02098, 0.2388, 0.0286, 0.2771, 0.008437, 0.2832, 0.6698, 0.1837, 0.6257, 0.188, 0.6681, 0.1752, 0.6829, 0.7949, 0.7552, 0.8043, 0.7524, 0.8221, 0.008437, 0.2832, 0.0286, 0.2771, 0.04354, 0.3132, 0.02495, 0.3231, 0.6681, 0.1752, 0.6257, 0.188, 0.6648, 0.1671, 0.6829, 0.7949, 0.7524, 0.8221, 0.747, 0.8388, 0.0437, 0.5456, 0.0005365, 0.545, 0.002126, 0.505, 0.04526, 0.5065, 0.7088, 0.1628, 0.6681, 0.1752, 0.6648, 0.1671, 0.7023, 0.1471, 0.08625, 0.5488, 0.0437, 0.5456, 0.04526, 0.5065, 0.08772, 0.5119, 0.7463, 0.1514, 0.7088, 0.1628, 0.7023, 0.1471, 0.7369, 0.1286, 0.1266, 0.5542, 0.08625, 0.5488, 0.08772, 0.5119, 0.1279, 0.521, 0.7793, 0.1414, 0.7463, 0.1514, 0.7369, 0.1286, 0.7672, 0.1123, 0.1631, 0.5617, 0.1266, 0.5542, 0.1279, 0.521, 0.1642, 0.5335, 0.8063, 0.1332, 0.7793, 0.1414, 0.7672, 0.1123, 0.7922, 0.09901, 0.1944, 0.571, 0.1631, 0.5617, 0.1642, 0.5335, 0.1953, 0.5488, 0.8127, 0.9062, 0.8362, 0.9028, 0.8402, 0.9295, 0.8167, 0.9338, 0.2194, 0.5817, 0.1944, 0.571, 0.1953, 0.5488, 0.22, 0.5665, 0.7667, 0.9082, 0.8127, 0.9062, 0.8167, 0.9338, 0.7708, 0.9364, 0.2269, 0.585, 0.2194, 0.5817, 0.22, 0.5665, 0.2274, 0.5717, 0.1642, 0.5335, 0.1279, 0.521, 0.13, 0.4911, 0.166, 0.508, 0.7922, 0.09901, 0.7672, 0.1123, 0.7498, 0.08613, 0.7716, 0.06821, 0.1953, 0.5488, 0.1642, 0.5335, 0.166, 0.508, 0.1967, 0.5288, 0.8876, 0.659, 0.9107, 0.664, 0.9102, 0.6874, 0.8871, 0.6832, 0.22, 0.5665, 0.1953, 0.5488, 0.1967, 0.5288, 0.2209, 0.5527, 0.8416, 0.6555, 0.8876, 0.659, 0.8871, 0.6832, 0.841, 0.6803, 0.2274, 0.5717, 0.22, 0.5665, 0.2209, 0.5527, 0.2283, 0.5597, 0.02495, 0.3231, 0.04354, 0.3132, 0.06521, 0.3456, 0.04893, 0.359, 0.6648, 0.1671, 0.6257, 0.188, 0.66, 0.1599, 0.6829, 0.7949, 0.747, 0.8388, 0.7392, 0.8538, 0.04526, 0.5065, 0.002126, 0.505, 0.004706, 0.4691, 0.04779, 0.4712, 0.7023, 0.1471, 0.6648, 0.1671, 0.66, 0.1599, 0.6929, 0.1329, 0.08772, 0.5119, 0.04526, 0.5065, 0.04779, 0.4712, 0.09011, 0.4787, 0.7369, 0.1286, 0.7023, 0.1471, 0.6929, 0.1329, 0.7231, 0.108, 0.1279, 0.521, 0.08772, 0.5119, 0.09011, 0.4787, 0.13, 0.4911, 0.7672, 0.1123, 0.7369, 0.1286, 0.7231, 0.108, 0.7498, 0.08613, 0.66, 0.1599, 0.6257, 0.188, 0.6538, 0.1538, 0.6829, 0.7949, 0.7392, 0.8538, 0.7291, 0.8666, 0.04779, 0.4712, 0.004706, 0.4691, 0.008179, 0.4385, 0.05119, 0.4413, 0.6929, 0.1329, 0.66, 0.1599, 0.6538, 0.1538, 0.6808, 0.1208, 0.09011, 0.4787, 0.04779, 0.4712, 0.05119, 0.4413, 0.09332, 0.4504, 0.7231, 0.108, 0.6929, 0.1329, 0.6808, 0.1208, 0.7057, 0.09047, 0.13, 0.4911, 0.09011, 0.4787, 0.09332, 0.4504, 0.1329, 0.4657, 0.7498, 0.08613, 0.7231, 0.108, 0.7057, 0.09047, 0.7275, 0.06385, 0.166, 0.508, 0.13, 0.4911, 0.1329, 0.4657, 0.1685, 0.4864, 0.7716, 0.06821, 0.7498, 0.08613, 0.7275, 0.06385, 0.7454, 0.04201, 0.1967, 0.5288, 0.166, 0.508, 0.1685, 0.4864, 0.1987, 0.5119, 0.8871, 0.6832, 0.9102, 0.6874, 0.9098, 0.7161, 0.8867, 0.7128, 0.546, 0.6936, 0.5219, 0.7029, 0.5049, 0.69, 0.5344, 0.6847, 0.841, 0.6803, 0.8871, 0.6832, 0.8867, 0.7128, 0.8406, 0.7105, 0.5531, 0.69, 0.546, 0.6936, 0.5344, 0.6847, 0.5429, 0.6824, 0.04893, 0.359, 0.06521, 0.3456, 0.0928, 0.3733, 0.07944, 0.3896, 0.7454, 0.04201, 0.7275, 0.06385, 0.7014, 0.04635, 0.7147, 0.02143, 0.7611, 0.4344, 0.7915, 0.4137, 0.7928, 0.4391, 0.7621, 0.4543, 0.8867, 0.7128, 0.9098, 0.7161, 0.9096, 0.7487, 0.8864, 0.7465, 0.5344, 0.6847, 0.5049, 0.69, 0.4916, 0.6748, 0.5252, 0.6742, 0.8406, 0.7105, 0.8867, 0.7128, 0.8864, 0.7465, 0.8403, 0.7449, 0.5429, 0.6824, 0.5344, 0.6847, 0.5252, 0.6742, 0.5349, 0.6734, 0.07944, 0.3896, 0.0928, 0.3733, 0.1252, 0.395, 0.1153, 0.4136, 0.6538, 0.1538, 0.6257, 0.188, 0.6466, 0.1489, 0.6829, 0.7949, 0.7291, 0.8666, 0.7174, 0.8766, 0.9094, 0.3778, 0.9525, 0.3761, 0.9543, 0.4119, 0.9111, 0.413, 0.6808, 0.1208, 0.6538, 0.1538, 0.6466, 0.1489, 0.6667, 0.1114, 0.8671, 0.3849, 0.9094, 0.3778, 0.9111, 0.413, 0.8688, 0.418, 0.7057, 0.09047, 0.6808, 0.1208, 0.6667, 0.1114, 0.6851, 0.07672, 0.8273, 0.397, 0.8671, 0.3849, 0.8688, 0.418, 0.8288, 0.4269, 0.7275, 0.06385, 0.7057, 0.09047, 0.6851, 0.07672, 0.7014, 0.04635, 0.7915, 0.4137, 0.8273, 0.397, 0.8288, 0.4269, 0.7928, 0.4391, 0.9111, 0.413, 0.9543, 0.4119, 0.9552, 0.4518, 0.912, 0.4521, 0.6667, 0.1114, 0.6466, 0.1489, 0.6386, 0.1456, 0.6509, 0.1048, 0.8688, 0.418, 0.9111, 0.413, 0.912, 0.4521, 0.8696, 0.4549, 0.6851, 0.07672, 0.6667, 0.1114, 0.6509, 0.1048, 0.6623, 0.06724, 0.8288, 0.4269, 0.8688, 0.418, 0.8696, 0.4549, 0.8295, 0.46, 0.7014, 0.04635, 0.6851, 0.07672, 0.6623, 0.06724, 0.6723, 0.03429, 0.7928, 0.4391, 0.8288, 0.4269, 0.8295, 0.46, 0.7934, 0.4673, 0.7147, 0.02143, 0.7014, 0.04635, 0.6723, 0.03429, 0.6805, 0.007244, 0.7621, 0.4543, 0.7928, 0.4391, 0.7934, 0.4673, 0.7626, 0.4765, 0.8864, 0.7465, 0.9096, 0.7487, 0.9094, 0.7842, 0.8863, 0.783, 0.5252, 0.6742, 0.4916, 0.6748, 0.4824, 0.6579, 0.5188, 0.6626, 0.8403, 0.7449, 0.8864, 0.7465, 0.8863, 0.783, 0.8402, 0.7823, 0.5349, 0.6734, 0.5252, 0.6742, 0.5188, 0.6626, 0.5293, 0.6635, 0.1153, 0.4136, 0.1252, 0.395, 0.1613, 0.4099, 0.1552, 0.4301, 0.6466, 0.1489, 0.6257, 0.188, 0.6386, 0.1456, 0.6829, 0.7949, 0.7174, 0.8766, 0.7043, 0.8834, 0.7626, 0.4765, 0.7934, 0.4673, 0.7934, 0.4972, 0.7626, 0.5, 0.8863, 0.783, 0.9094, 0.7842, 0.9094, 0.821, 0.8863, 0.8211, 0.5188, 0.6626, 0.4824, 0.6579, 0.4777, 0.6399, 0.5156, 0.6502, 0.8402, 0.7823, 0.8863, 0.783, 0.8863, 0.8211, 0.8402, 0.8211, 0.5293, 0.6635, 0.5188, 0.6626, 0.5156, 0.6502, 0.5265, 0.653, 0.1552, 0.4301, 0.1613, 0.4099, 0.1995, 0.4175, 0.1975, 0.4385, 0.6386, 0.1456, 0.6257, 0.188, 0.6301, 0.1439, 0.6829, 0.7949, 0.7043, 0.8834, 0.6904, 0.8869, 0.912, 0.4521, 0.9552, 0.4518, 0.9552, 0.4941, 0.912, 0.4936, 0.6509, 0.1048, 0.6386, 0.1456, 0.6301, 0.1439, 0.6342, 0.1015, 0.8696, 0.4549, 0.912, 0.4521, 0.912, 0.4936, 0.8696, 0.494, 0.6623, 0.06724, 0.6509, 0.1048, 0.6342, 0.1015, 0.638, 0.06241, 0.8295, 0.46, 0.8696, 0.4549, 0.8696, 0.494, 0.8295, 0.4952, 0.6723, 0.03429, 0.6623, 0.06724, 0.638, 0.06241, 0.6414, 0.02813, 0.7934, 0.4673, 0.8295, 0.46, 0.8295, 0.4952, 0.7934, 0.4972, 0.6805, 0.007244, 0.6723, 0.03429, 0.6414, 0.02813, 0.6442, 9.337e-06, 0.8696, 0.494, 0.912, 0.4936, 0.9111, 0.536, 0.8688, 0.5339, 0.638, 0.06241, 0.6342, 0.1015, 0.6172, 0.1015, 0.6133, 0.0624, 0.8295, 0.4952, 0.8696, 0.494, 0.8688, 0.5339, 0.8288, 0.5311, 0.6414, 0.02813, 0.638, 0.06241, 0.6133, 0.0624, 0.61, 0.02813, 0.7934, 0.4972, 0.8295, 0.4952, 0.8288, 0.5311, 0.7928, 0.5278, 0.6442, 9.337e-06, 0.6414, 0.02813, 0.61, 0.02813, 0.6072, 0.0, 0.7626, 0.5, 0.7934, 0.4972, 0.7928, 0.5278, 0.7621, 0.524, 0.8863, 0.8211, 0.9094, 0.821, 0.9096, 0.8579, 0.8864, 0.8591, 0.5156, 0.6502, 0.4777, 0.6399, 0.4777, 0.6216, 0.5156, 0.6376, 0.8402, 0.8211, 0.8863, 0.8211, 0.8864, 0.8591, 0.8403, 0.86, 0.5265, 0.653, 0.5156, 0.6502, 0.5156, 0.6376, 0.5264, 0.6423, 0.1975, 0.4385, 0.1995, 0.4175, 0.2385, 0.4175, 0.2406, 0.4385, 0.6301, 0.1439, 0.6257, 0.188, 0.6214, 0.1439, 0.6829, 0.7949, 0.6904, 0.8869, 0.6763, 0.8868, 0.912, 0.4936, 0.9552, 0.4941, 0.9543, 0.5373, 0.9111, 0.536, 0.6342, 0.1015, 0.6301, 0.1439, 0.6214, 0.1439, 0.6172, 0.1015, 0.5156, 0.6376, 0.4777, 0.6216, 0.4824, 0.6037, 0.5188, 0.6253, 0.8403, 0.86, 0.8864, 0.8591, 0.8867, 0.8957, 0.8406, 0.8974, 0.5264, 0.6423, 0.5156, 0.6376, 0.5188, 0.6253, 0.5292, 0.6318, 0.2406, 0.4385, 0.2385, 0.4175, 0.2768, 0.4099, 0.2829, 0.4301, 0.6214, 0.1439, 0.6257, 0.188, 0.6129, 0.1456, 0.6829, 0.7949, 0.6763, 0.8868, 0.6624, 0.8832, 0.9111, 0.536, 0.9543, 0.5373, 0.9525, 0.5797, 0.9094, 0.5775, 0.6172, 0.1015, 0.6214, 0.1439, 0.6129, 0.1456, 0.6005, 0.1048, 0.8688, 0.5339, 0.9111, 0.536, 0.9094, 0.5775, 0.8671, 0.573, 0.6133, 0.0624, 0.6172, 0.1015, 0.6005, 0.1048, 0.5891, 0.06722, 0.8288, 0.5311, 0.8688, 0.5339, 0.8671, 0.573, 0.8273, 0.5663, 0.61, 0.02813, 0.6133, 0.0624, 0.5891, 0.06722, 0.5791, 0.03426, 0.7928, 0.5278, 0.8288, 0.5311, 0.8273, 0.5663, 0.7915, 0.5577, 0.6072, 0.0, 0.61, 0.02813, 0.5791, 0.03426, 0.571, 0.007217, 0.7621, 0.524, 0.7928, 0.5278, 0.7915, 0.5577, 0.7611, 0.5475, 0.8864, 0.8591, 0.9096, 0.8579, 0.9098, 0.8933, 0.8867, 0.8957, 0.5891, 0.06722, 0.6005, 0.1048, 0.5848, 0.1113, 0.5662, 0.07669, 0.8273, 0.5663, 0.8671, 0.573, 0.8647, 0.6099, 0.8251, 0.5995, 0.5791, 0.03426, 0.5891, 0.06722, 0.5662, 0.07669, 0.5501, 0.04631, 0.7915, 0.5577, 0.8273, 0.5663, 0.8251, 0.5995, 0.7897, 0.586, 0.571, 0.007217, 0.5791, 0.03426, 0.5501, 0.04631, 0.5368, 0.02138, 0.4824, 0.6037, 0.4504, 0.5785, 0.4621, 0.557, 0.4916, 0.5867, 0.8867, 0.8957, 0.9098, 0.8933, 0.9102, 0.926, 0.8871, 0.9294, 0.5188, 0.6253, 0.4824, 0.6037, 0.4916, 0.5867, 0.5252, 0.6136, 0.8406, 0.8974, 0.8867, 0.8957, 0.8871, 0.9294, 0.841, 0.9318, 0.5292, 0.6318, 0.5188, 0.6253, 0.5252, 0.6136, 0.5347, 0.622, 0.2829, 0.4301, 0.2768, 0.4099, 0.3128, 0.395, 0.3228, 0.4136, 0.6129, 0.1456, 0.6257, 0.188, 0.6049, 0.1489, 0.6829, 0.7949, 0.6624, 0.8832, 0.6493, 0.8763, 0.9094, 0.5775, 0.9525, 0.5797, 0.9499, 0.6196, 0.9068, 0.6167, 0.6005, 0.1048, 0.6129, 0.1456, 0.6049, 0.1489, 0.5848, 0.1113, 0.8671, 0.573, 0.9094, 0.5775, 0.9068, 0.6167, 0.8647, 0.6099, 0.841, 0.9318, 0.8871, 0.9294, 0.8876, 0.9589, 0.8416, 0.962, 0.5347, 0.622, 0.5252, 0.6136, 0.5343, 0.6031, 0.5426, 0.6131, 0.3228, 0.4136, 0.3128, 0.395, 0.3452, 0.3733, 0.3586, 0.3896, 0.6049, 0.1489, 0.6257, 0.188, 0.5977, 0.1538, 0.6829, 0.7949, 0.6493, 0.8763, 0.6375, 0.8661, 0.9068, 0.6167, 0.9499, 0.6196, 0.9466, 0.6555, 0.9036, 0.6519, 0.5848, 0.1113, 0.6049, 0.1489, 0.5977, 0.1538, 0.5706, 0.1208, 0.8647, 0.6099, 0.9068, 0.6167, 0.9036, 0.6519, 0.8617, 0.6431, 0.5662, 0.07669, 0.5848, 0.1113, 0.5706, 0.1208, 0.5457, 0.09043, 0.8251, 0.5995, 0.8647, 0.6099, 0.8617, 0.6431, 0.8224, 0.6294, 0.5501, 0.04631, 0.5662, 0.07669, 0.5457, 0.09043, 0.5239, 0.0638, 0.4621, 0.557, 0.438, 0.5256, 0.4579, 0.5028, 0.4791, 0.5377, 0.5368, 0.02138, 0.5501, 0.04631, 0.5239, 0.0638, 0.506, 0.04195, 0.4916, 0.5867, 0.4621, 0.557, 0.4791, 0.5377, 0.5049, 0.5715, 0.8871, 0.9294, 0.9102, 0.926, 0.9107, 0.9546, 0.8876, 0.9589, 0.5252, 0.6136, 0.4916, 0.5867, 0.5049, 0.5715, 0.5343, 0.6031, 0.4579, 0.5028, 0.4422, 0.4683, 0.4704, 0.4468, 0.4833, 0.4834, 0.5239, 0.0638, 0.5457, 0.09043, 0.5282, 0.1079, 0.5017, 0.08607, 0.4791, 0.5377, 0.4579, 0.5028, 0.4833, 0.4834, 0.5007, 0.5212, 0.506, 0.04195, 0.5239, 0.0638, 0.5017, 0.08607, 0.4799, 0.06813, 0.5049, 0.5715, 0.4791, 0.5377, 0.5007, 0.5212, 0.5218, 0.5586, 0.9314, 0.2766, 0.9091, 0.2716, 0.9061, 0.2454, 0.9283, 0.2495, 0.5343, 0.6031, 0.5049, 0.5715, 0.5218, 0.5586, 0.546, 0.5942, 0.9767, 0.2804, 0.9314, 0.2766, 0.9283, 0.2495, 0.9735, 0.2528, 0.5426, 0.6131, 0.5343, 0.6031, 0.546, 0.5942, 0.5528, 0.6055, 0.3586, 0.3896, 0.3452, 0.3733, 0.3728, 0.3456, 0.3891, 0.359, 0.5977, 0.1538, 0.6257, 0.188, 0.5915, 0.1599, 0.6829, 0.7949, 0.6375, 0.8661, 0.6275, 0.8533, 0.8603, 0.0008172, 0.9021, 0.0, 0.898, 0.03948, 0.8563, 0.03954, 0.5706, 0.1208, 0.5977, 0.1538, 0.5915, 0.1599, 0.5586, 0.1328, 0.8212, 0.005771, 0.8603, 0.0008172, 0.8563, 0.03954, 0.8174, 0.04224, 0.5457, 0.09043, 0.5706, 0.1208, 0.5586, 0.1328, 0.5282, 0.1079, 0.5528, 0.6055, 0.546, 0.5942, 0.5598, 0.5872, 0.5647, 0.5996, 0.3891, 0.359, 0.3728, 0.3456, 0.3945, 0.3132, 0.4131, 0.3231, 0.5915, 0.1599, 0.6257, 0.188, 0.5867, 0.1671, 0.6829, 0.7949, 0.6275, 0.8533, 0.6196, 0.8382, 0.8563, 0.03954, 0.898, 0.03948, 0.8952, 0.0816, 0.8535, 0.08085, 0.5586, 0.1328, 0.5915, 0.1599, 0.5867, 0.1671, 0.5491, 0.147, 0.8174, 0.04224, 0.8563, 0.03954, 0.8535, 0.08085, 0.8148, 0.08116, 0.5282, 0.1079, 0.5586, 0.1328, 0.5491, 0.147, 0.5145, 0.1285, 0.4833, 0.4834, 0.4704, 0.4468, 0.5036, 0.4299, 0.5131, 0.4682, 0.5017, 0.08607, 0.5282, 0.1079, 0.5145, 0.1285, 0.4842, 0.1123, 0.5007, 0.5212, 0.4833, 0.4834, 0.5131, 0.4682, 0.5261, 0.5082, 0.4799, 0.06813, 0.5017, 0.08607, 0.4842, 0.1123, 0.4593, 0.09892, 0.5218, 0.5586, 0.5007, 0.5212, 0.5261, 0.5082, 0.5418, 0.5484, 0.9283, 0.2495, 0.9061, 0.2454, 0.9039, 0.2146, 0.9261, 0.2177, 0.546, 0.5942, 0.5218, 0.5586, 0.5418, 0.5484, 0.5598, 0.5872, 0.9735, 0.2528, 0.9283, 0.2495, 0.9261, 0.2177, 0.9712, 0.2202, 0.4842, 0.1123, 0.5145, 0.1285, 0.505, 0.1514, 0.4722, 0.1414, 0.5261, 0.5082, 0.5131, 0.4682, 0.5463, 0.4577, 0.5543, 0.4993, 0.4593, 0.09892, 0.4842, 0.1123, 0.4722, 0.1414, 0.4452, 0.1331, 0.5418, 0.5484, 0.5261, 0.5082, 0.5543, 0.4993, 0.564, 0.5414, 0.9261, 0.2177, 0.9039, 0.2146, 0.9025, 0.1803, 0.9247, 0.1823, 0.5598, 0.5872, 0.5418, 0.5484, 0.564, 0.5414, 0.575, 0.5824, 0.9712, 0.2202, 0.9261, 0.2177, 0.9247, 0.1823, 0.9698, 0.1841, 0.5647, 0.5996, 0.5598, 0.5872, 0.575, 0.5824, 0.578, 0.5955, 0.4131, 0.3231, 0.3945, 0.3132, 0.4094, 0.2771, 0.4296, 0.2832, 0.5867, 0.1671, 0.6257, 0.188, 0.5834, 0.1751, 0.6829, 0.7949, 0.6196, 0.8382, 0.6142, 0.8214, 0.8535, 0.08085, 0.8952, 0.0816, 0.8938, 0.1248, 0.8521, 0.1232, 0.5491, 0.147, 0.5867, 0.1671, 0.5834, 0.1751, 0.5426, 0.1628, 0.8148, 0.08116, 0.8535, 0.08085, 0.8521, 0.1232, 0.8135, 0.121, 0.5145, 0.1285, 0.5491, 0.147, 0.5426, 0.1628, 0.505, 0.1514, 0.5131, 0.4682, 0.5036, 0.4299, 0.5404, 0.4182, 0.5463, 0.4577, 0.4296, 0.2832, 0.4094, 0.2771, 0.417, 0.2388, 0.438, 0.2409, 0.5834, 0.1751, 0.6257, 0.188, 0.5817, 0.1837, 0.6829, 0.7949, 0.6142, 0.8214, 0.6115, 0.8036, 0.8521, 0.1232, 0.8938, 0.1248, 0.8938, 0.1673, 0.8521, 0.1649, 0.5426, 0.1628, 0.5834, 0.1751, 0.5817, 0.1837, 0.5393, 0.1795, 0.8135, 0.121, 0.8521, 0.1232, 0.8521, 0.1649, 0.8135, 0.1603, 0.505, 0.1514, 0.5426, 0.1628, 0.5393, 0.1795, 0.5002, 0.1756, 0.5463, 0.4577, 0.5404, 0.4182, 0.5796, 0.4123, 0.5815, 0.4524, 0.4722, 0.1414, 0.505, 0.1514, 0.5002, 0.1756, 0.466, 0.1722, 0.5543, 0.4993, 0.5463, 0.4577, 0.5815, 0.4524, 0.5842, 0.4948, 0.4452, 0.1331, 0.4722, 0.1414, 0.466, 0.1722, 0.438, 0.1695, 0.564, 0.5414, 0.5543, 0.4993, 0.5842, 0.4948, 0.5875, 0.5379, 0.9247, 0.1823, 0.9025, 0.1803, 0.9021, 0.144, 0.9242, 0.1448, 0.575, 0.5824, 0.564, 0.5414, 0.5875, 0.5379, 0.5912, 0.5799, 0.9698, 0.1841, 0.9247, 0.1823, 0.9242, 0.1448, 0.9693, 0.1458, 0.578, 0.5955, 0.575, 0.5824, 0.5912, 0.5799, 0.5921, 0.5935, 0.5842, 0.4948, 0.5815, 0.4524, 0.6175, 0.4524, 0.6148, 0.4948, 0.438, 0.1695, 0.466, 0.1722, 0.466, 0.2037, 0.438, 0.2065, 0.5875, 0.5379, 0.5842, 0.4948, 0.6148, 0.4948, 0.6115, 0.5379, 0.9242, 0.1448, 0.9021, 0.144, 0.9025, 0.1069, 0.9247, 0.1066, 0.5912, 0.5799, 0.5875, 0.5379, 0.6115, 0.5379, 0.6078, 0.5799, 0.9693, 0.1458, 0.9242, 0.1448, 0.9247, 0.1066, 0.9698, 0.1068, 0.5921, 0.5935, 0.5912, 0.5799, 0.6078, 0.5799, 0.6065, 0.5935, 0.438, 0.2409, 0.417, 0.2388, 0.417, 0.1997, 0.4379, 0.1977, 0.5817, 0.1837, 0.6257, 0.188, 0.5817, 0.1924, 0.6829, 0.7949, 0.6115, 0.8036, 0.6115, 0.7855, 0.8521, 0.1649, 0.8938, 0.1673, 0.8952, 0.2076, 0.8535, 0.2044, 0.5393, 0.1795, 0.5817, 0.1837, 0.5817, 0.1924, 0.5393, 0.1965, 0.5796, 0.4123, 0.5783, 0.3761, 0.6207, 0.3761, 0.6195, 0.4123, 0.5002, 0.1756, 0.5393, 0.1795, 0.5393, 0.1965, 0.5002, 0.2004, 0.5815, 0.4524, 0.5796, 0.4123, 0.6195, 0.4123, 0.6175, 0.4524, 0.466, 0.1722, 0.5002, 0.1756, 0.5002, 0.2004, 0.466, 0.2037, 0.6829, 0.7949, 0.6115, 0.7855, 0.6142, 0.7678, 0.8535, 0.2044, 0.8952, 0.2076, 0.898, 0.244, 0.8563, 0.2402, 0.5393, 0.1965, 0.5817, 0.1924, 0.5834, 0.2009, 0.5426, 0.2133, 0.6195, 0.4123, 0.6207, 0.3761, 0.6622, 0.3824, 0.6586, 0.4182, 0.5002, 0.2004, 0.5393, 0.1965, 0.5426, 0.2133, 0.505, 0.2247, 0.6175, 0.4524, 0.6195, 0.4123, 0.6586, 0.4182, 0.6527, 0.4577, 0.466, 0.2037, 0.5002, 0.2004, 0.505, 0.2247, 0.4722, 0.2346, 0.6148, 0.4948, 0.6175, 0.4524, 0.6527, 0.4577, 0.6447, 0.4993, 0.438, 0.2065, 0.466, 0.2037, 0.4722, 0.2346, 0.4452, 0.2428, 0.6115, 0.5379, 0.6148, 0.4948, 0.6447, 0.4993, 0.635, 0.5414, 0.9247, 0.1066, 0.9025, 0.1069, 0.9039, 0.07064, 0.9261, 0.06916, 0.6078, 0.5799, 0.6115, 0.5379, 0.635, 0.5414, 0.624, 0.5824, 0.9698, 0.1068, 0.9247, 0.1066, 0.9261, 0.06916, 0.9712, 0.06848, 0.6065, 0.5935, 0.6078, 0.5799, 0.624, 0.5824, 0.6206, 0.5956, 0.4379, 0.1977, 0.417, 0.1997, 0.4094, 0.1614, 0.4295, 0.1553, 0.5817, 0.1924, 0.6257, 0.188, 0.5834, 0.2009, 0.635, 0.5414, 0.6447, 0.4993, 0.6729, 0.5082, 0.6572, 0.5484, 0.9261, 0.06916, 0.9039, 0.07064, 0.9061, 0.03645, 0.9283, 0.03388, 0.624, 0.5824, 0.635, 0.5414, 0.6572, 0.5484, 0.6392, 0.5872, 0.9712, 0.06848, 0.9261, 0.06916, 0.9283, 0.03388, 0.9735, 0.03243, 0.6206, 0.5956, 0.624, 0.5824, 0.6392, 0.5872, 0.634, 0.5997, 0.4295, 0.1553, 0.4094, 0.1614, 0.3944, 0.1253, 0.413, 0.1154, 0.5834, 0.2009, 0.6257, 0.188, 0.5867, 0.2089, 0.6829, 0.7949, 0.6142, 0.7678, 0.6196, 0.7511, 0.8563, 0.2402, 0.898, 0.244, 0.9021, 0.2753, 0.8603, 0.2708, 0.5426, 0.2133, 0.5834, 0.2009, 0.5867, 0.2089, 0.5491, 0.229, 0.6586, 0.4182, 0.6622, 0.3824, 0.7014, 0.3947, 0.6955, 0.4299, 0.505, 0.2247, 0.5426, 0.2133, 0.5491, 0.229, 0.5145, 0.2475, 0.6527, 0.4577, 0.6586, 0.4182, 0.6955, 0.4299, 0.6859, 0.4682, 0.4722, 0.2346, 0.505, 0.2247, 0.5145, 0.2475, 0.4842, 0.2637, 0.6447, 0.4993, 0.6527, 0.4577, 0.6859, 0.4682, 0.6729, 0.5082, 0.4452, 0.2428, 0.4722, 0.2346, 0.4842, 0.2637, 0.4593, 0.2771, 0.5491, 0.229, 0.5867, 0.2089, 0.5915, 0.2161, 0.5586, 0.2432, 0.6955, 0.4299, 0.7014, 0.3947, 0.7366, 0.4127, 0.7286, 0.4468, 0.5145, 0.2475, 0.5491, 0.229, 0.5586, 0.2432, 0.5282, 0.2681, 0.6859, 0.4682, 0.6955, 0.4299, 0.7286, 0.4468, 0.7157, 0.4834, 0.4842, 0.2637, 0.5145, 0.2475, 0.5282, 0.2681, 0.5017, 0.2899, 0.6729, 0.5082, 0.6859, 0.4682, 0.7157, 0.4834, 0.6983, 0.5212, 0.4593, 0.2771, 0.4842, 0.2637, 0.5017, 0.2899, 0.4799, 0.3079, 0.6572, 0.5484, 0.6729, 0.5082, 0.6983, 0.5212, 0.6772, 0.5586, 0.9283, 0.03388, 0.9061, 0.03645, 0.9091, 0.005691, 0.9314, 0.002145, 0.6392, 0.5872, 0.6572, 0.5484, 0.6772, 0.5586, 0.653, 0.5942, 0.9735, 0.03243, 0.9283, 0.03388, 0.9314, 0.002145, 0.9767, 0.0, 0.634, 0.5997, 0.6392, 0.5872, 0.653, 0.5942, 0.6459, 0.6057, 0.413, 0.1154, 0.3944, 0.1253, 0.3728, 0.09287, 0.389, 0.07949, 0.5867, 0.2089, 0.6257, 0.188, 0.5915, 0.2161, 0.6829, 0.7949, 0.6196, 0.7511, 0.6275, 0.736, 0.373, 0.4421, 0.416, 0.4385, 0.4154, 0.4659, 0.3725, 0.469, 0.9377, 0.899, 0.9153, 0.8939, 0.913, 0.8677, 0.9354, 0.8721, 0.653, 0.5942, 0.6772, 0.5586, 0.6941, 0.5715, 0.6647, 0.6031, 0.9831, 0.9033, 0.9377, 0.899, 0.9354, 0.8721, 0.9807, 0.8757, 0.6459, 0.6057, 0.653, 0.5942, 0.6647, 0.6031, 0.6561, 0.6133, 0.389, 0.07949, 0.3728, 0.09287, 0.3452, 0.06526, 0.3585, 0.04895, 0.5915, 0.2161, 0.6257, 0.188, 0.5977, 0.2223, 0.6829, 0.7949, 0.6275, 0.736, 0.6375, 0.7233, 0.3725, 0.469, 0.4154, 0.4659, 0.4149, 0.4993, 0.372, 0.5017, 0.5586, 0.2432, 0.5915, 0.2161, 0.5977, 0.2223, 0.5706, 0.2552, 0.3313, 0.4779, 0.3725, 0.469, 0.372, 0.5017, 0.3309, 0.5088, 0.5282, 0.2681, 0.5586, 0.2432, 0.5706, 0.2552, 0.5457, 0.2856, 0.7157, 0.4834, 0.7286, 0.4468, 0.7569, 0.4683, 0.7411, 0.5028, 0.5017, 0.2899, 0.5282, 0.2681, 0.5457, 0.2856, 0.5239, 0.3122, 0.6983, 0.5212, 0.7157, 0.4834, 0.7411, 0.5028, 0.7199, 0.5377, 0.4799, 0.3079, 0.5017, 0.2899, 0.5239, 0.3122, 0.506, 0.334, 0.6772, 0.5586, 0.6983, 0.5212, 0.7199, 0.5377, 0.6941, 0.5715, 0.3309, 0.5088, 0.372, 0.5017, 0.3717, 0.5391, 0.3306, 0.5439, 0.5457, 0.2856, 0.5706, 0.2552, 0.5848, 0.2647, 0.5662, 0.2994, 0.2932, 0.5201, 0.3309, 0.5088, 0.3306, 0.5439, 0.2929, 0.5518, 0.5239, 0.3122, 0.5457, 0.2856, 0.5662, 0.2994, 0.5501, 0.3297, 0.7199, 0.5377, 0.7411, 0.5028, 0.7611, 0.5256, 0.7369, 0.557, 0.506, 0.334, 0.5239, 0.3122, 0.5501, 0.3297, 0.5368, 0.3546, 0.6941, 0.5715, 0.7199, 0.5377, 0.7369, 0.557, 0.7075, 0.5867, 0.9354, 0.8721, 0.913, 0.8677, 0.9115, 0.837, 0.9338, 0.8403, 0.6647, 0.6031, 0.6941, 0.5715, 0.7075, 0.5867, 0.6739, 0.6136, 0.9807, 0.8757, 0.9354, 0.8721, 0.9338, 0.8403, 0.9791, 0.8433, 0.6561, 0.6133, 0.6647, 0.6031, 0.6739, 0.6136, 0.6642, 0.6222, 0.3585, 0.04895, 0.3452, 0.06526, 0.3127, 0.04356, 0.3227, 0.02495, 0.5977, 0.2223, 0.6257, 0.188, 0.6049, 0.2271, 0.6829, 0.7949, 0.6375, 0.7233, 0.6493, 0.7133, 0.372, 0.5017, 0.4149, 0.4993, 0.4146, 0.5373, 0.3717, 0.5391, 0.5706, 0.2552, 0.5977, 0.2223, 0.6049, 0.2271, 0.5848, 0.2647, 0.6739, 0.6136, 0.7075, 0.5867, 0.7166, 0.6037, 0.6802, 0.6253, 0.9791, 0.8433, 0.9338, 0.8403, 0.933, 0.805, 0.9783, 0.8073, 0.6642, 0.6222, 0.6739, 0.6136, 0.6802, 0.6253, 0.6697, 0.6321, 0.3227, 0.02495, 0.3127, 0.04356, 0.2767, 0.02861, 0.2828, 0.008426, 0.6049, 0.2271, 0.6257, 0.188, 0.6129, 0.2304, 0.6829, 0.7949, 0.6493, 0.7133, 0.6624, 0.7064, 0.3717, 0.5391, 0.4146, 0.5373, 0.4144, 0.5787, 0.3715, 0.5796, 0.5848, 0.2647, 0.6049, 0.2271, 0.6129, 0.2304, 0.6005, 0.2712, 0.3306, 0.5439, 0.3717, 0.5391, 0.3715, 0.5796, 0.3305, 0.5821, 0.5662, 0.2994, 0.5848, 0.2647, 0.6005, 0.2712, 0.5891, 0.3088, 0.2929, 0.5518, 0.3306, 0.5439, 0.3305, 0.5821, 0.2928, 0.5862, 0.5501, 0.3297, 0.5662, 0.2994, 0.5891, 0.3088, 0.5791, 0.3418, 0.26, 0.5624, 0.2929, 0.5518, 0.2928, 0.5862, 0.2599, 0.5916, 0.5368, 0.3546, 0.5501, 0.3297, 0.5791, 0.3418, 0.571, 0.3688, 0.7075, 0.5867, 0.7369, 0.557, 0.7486, 0.5785, 0.7166, 0.6037, 0.9338, 0.8403, 0.9115, 0.837, 0.9107, 0.8028, 0.933, 0.805, 0.5891, 0.3088, 0.6005, 0.2712, 0.6172, 0.2746, 0.6133, 0.3137, 0.2928, 0.5862, 0.3305, 0.5821, 0.3305, 0.6218, 0.2928, 0.6219, 0.5791, 0.3418, 0.5891, 0.3088, 0.6133, 0.3137, 0.61, 0.3479, 0.2599, 0.5916, 0.2928, 0.5862, 0.2928, 0.6219, 0.2599, 0.622, 0.571, 0.3688, 0.5791, 0.3418, 0.61, 0.3479, 0.6072, 0.376, 0.7166, 0.6037, 0.7486, 0.5785, 0.7546, 0.6014, 0.7213, 0.6216, 0.933, 0.805, 0.9107, 0.8028, 0.9107, 0.7665, 0.933, 0.7676, 0.6802, 0.6253, 0.7166, 0.6037, 0.7213, 0.6216, 0.6834, 0.6376, 0.9783, 0.8073, 0.933, 0.805, 0.933, 0.7676, 0.9783, 0.769, 0.6697, 0.6321, 0.6802, 0.6253, 0.6834, 0.6376, 0.6726, 0.6426, 0.2828, 0.008426, 0.2767, 0.02861, 0.2384, 0.02099, 0.2405, 1.313e-08, 0.6129, 0.2304, 0.6257, 0.188, 0.6214, 0.2321, 0.6829, 0.7949, 0.6624, 0.7064, 0.6763, 0.7029, 0.3715, 0.5796, 0.4144, 0.5787, 0.4144, 0.6217, 0.3715, 0.6217, 0.6005, 0.2712, 0.6129, 0.2304, 0.6214, 0.2321, 0.6172, 0.2746, 0.3305, 0.5821, 0.3715, 0.5796, 0.3715, 0.6217, 0.3305, 0.6218, 0.9783, 0.769, 0.933, 0.7676, 0.9338, 0.7294, 0.9791, 0.7299, 0.6726, 0.6426, 0.6834, 0.6376, 0.6834, 0.6502, 0.6726, 0.6533, 0.2405, 1.313e-08, 0.2384, 0.02099, 0.1994, 0.02099, 0.1974, 0.0, 0.6214, 0.2321, 0.6257, 0.188, 0.6301, 0.2321, 0.6829, 0.7949, 0.6763, 0.7029, 0.6904, 0.703, 0.3715, 0.6217, 0.4144, 0.6217, 0.4146, 0.6646, 0.3717, 0.6639, 0.6172, 0.2746, 0.6214, 0.2321, 0.6301, 0.2321, 0.6342, 0.2746, 0.3305, 0.6218, 0.3715, 0.6217, 0.3717, 0.6639, 0.3306, 0.6615, 0.6133, 0.3137, 0.6172, 0.2746, 0.6342, 0.2746, 0.638, 0.3137, 0.2928, 0.6219, 0.3305, 0.6218, 0.3306, 0.6615, 0.2929, 0.6576, 0.61, 0.3479, 0.6133, 0.3137, 0.638, 0.3137, 0.6414, 0.3479, 0.2599, 0.622, 0.2928, 0.6219, 0.2929, 0.6576, 0.26, 0.6524, 0.6072, 0.376, 0.61, 0.3479, 0.6414, 0.3479, 0.6442, 0.3761, 0.2332, 0.6221, 0.2599, 0.622, 0.26, 0.6524, 0.2333, 0.6459, 0.933, 0.7676, 0.9107, 0.7665, 0.9115, 0.7295, 0.9338, 0.7294, 0.6834, 0.6376, 0.7213, 0.6216, 0.7213, 0.6399, 0.6834, 0.6502, 0.2929, 0.6576, 0.3306, 0.6615, 0.3309, 0.6997, 0.2932, 0.692, 0.6414, 0.3479, 0.638, 0.3137, 0.6623, 0.3089, 0.6723, 0.3418, 0.26, 0.6524, 0.2929, 0.6576, 0.2932, 0.692, 0.2603, 0.6816, 0.6442, 0.3761, 0.6414, 0.3479, 0.6723, 0.3418, 0.6805, 0.3688, 0.2333, 0.6459, 0.26, 0.6524, 0.2603, 0.6816, 0.2334, 0.6689, 0.9338, 0.7294, 0.9115, 0.7295, 0.913, 0.6931, 0.9354, 0.6919, 0.6834, 0.6502, 0.7213, 0.6399, 0.7167, 0.6579, 0.6802, 0.6626, 0.9791, 0.7299, 0.9338, 0.7294, 0.9354, 0.6919, 0.9807, 0.6916, 0.6726, 0.6533, 0.6834, 0.6502, 0.6802, 0.6626, 0.6698, 0.6638, 0.1974, 0.0, 0.1994, 0.02099, 0.1612, 0.02861, 0.1551, 0.008426, 0.6301, 0.2321, 0.6257, 0.188, 0.6386, 0.2305, 0.6829, 0.7949, 0.6904, 0.703, 0.7043, 0.7066, 0.3717, 0.6639, 0.4146, 0.6646, 0.4149, 0.706, 0.372, 0.7044, 0.6342, 0.2746, 0.6301, 0.2321, 0.6386, 0.2305, 0.6509, 0.2712, 0.3306, 0.6615, 0.3717, 0.6639, 0.372, 0.7044, 0.3309, 0.6997, 0.638, 0.3137, 0.6342, 0.2746, 0.6509, 0.2712, 0.6623, 0.3089, 0.6698, 0.6638, 0.6802, 0.6626, 0.6739, 0.6742, 0.6644, 0.6737, 0.1551, 0.008426, 0.1612, 0.02861, 0.1251, 0.04356, 0.1152, 0.02495, 0.6386, 0.2305, 0.6257, 0.188, 0.6466, 0.2271, 0.6829, 0.7949, 0.7043, 0.7066, 0.7174, 0.7136, 0.372, 0.7044, 0.4149, 0.706, 0.4154, 0.7441, 0.3725, 0.7418, 0.6509, 0.2712, 0.6386, 0.2305, 0.6466, 0.2271, 0.6667, 0.2647, 0.3309, 0.6997, 0.372, 0.7044, 0.3725, 0.7418, 0.3313, 0.7349, 0.6623, 0.3089, 0.6509, 0.2712, 0.6667, 0.2647, 0.6851, 0.2994, 0.2932, 0.692, 0.3309, 0.6997, 0.3313, 0.7349, 0.2936, 0.7237, 0.6723, 0.3418, 0.6623, 0.3089, 0.6851, 0.2994, 0.7014, 0.3298, 0.2603, 0.6816, 0.2932, 0.692, 0.2936, 0.7237, 0.2606, 0.7086, 0.6805, 0.3688, 0.6723, 0.3418, 0.7014, 0.3298, 0.7147, 0.3547, 0.2334, 0.6689, 0.2603, 0.6816, 0.2606, 0.7086, 0.2337, 0.6901, 0.9354, 0.6919, 0.913, 0.6931, 0.9153, 0.6589, 0.9377, 0.6566, 0.6802, 0.6626, 0.7167, 0.6579, 0.7075, 0.6748, 0.6739, 0.6742, 0.9807, 0.6916, 0.9354, 0.6919, 0.9377, 0.6566, 0.9831, 0.6555, 0.2606, 0.7086, 0.2936, 0.7237, 0.294, 0.7515, 0.261, 0.7322, 0.7147, 0.3547, 0.7014, 0.3298, 0.7275, 0.3123, 0.7454, 0.3341, 0.2337, 0.6901, 0.2606, 0.7086, 0.261, 0.7322, 0.234, 0.7086, 0.8167, 0.6589, 0.8402, 0.6631, 0.8362, 0.6935, 0.8127, 0.6902, 0.6739, 0.6742, 0.7075, 0.6748, 0.6942, 0.69, 0.6647, 0.6847, 0.7708, 0.6555, 0.8167, 0.6589, 0.8127, 0.6902, 0.7667, 0.6875, 0.6644, 0.6737, 0.6739, 0.6742, 0.6647, 0.6847, 0.6564, 0.6826, 0.1152, 0.02495, 0.1251, 0.04356, 0.09272, 0.06526, 0.07935, 0.04895, 0.6466, 0.2271, 0.6257, 0.188, 0.6538, 0.2223, 0.6829, 0.7949, 0.7174, 0.7136, 0.7291, 0.7237, 0.3725, 0.7418, 0.4154, 0.7441, 0.416, 0.7775, 0.373, 0.7746, 0.6667, 0.2647, 0.6466, 0.2271, 0.6538, 0.2223, 0.6808, 0.2553, 0.3313, 0.7349, 0.3725, 0.7418, 0.373, 0.7746, 0.3319, 0.7658, 0.6851, 0.2994, 0.6667, 0.2647, 0.6808, 0.2553, 0.7057, 0.2856, 0.2936, 0.7237, 0.3313, 0.7349, 0.3319, 0.7658, 0.294, 0.7515, 0.7014, 0.3298, 0.6851, 0.2994, 0.7057, 0.2856, 0.7275, 0.3123, 0.6538, 0.2223, 0.6257, 0.188, 0.66, 0.2162, 0.6829, 0.7949, 0.7291, 0.7237, 0.7391, 0.7366, 0.05534, 0.7753, 0.01241, 0.7791, 0.008179, 0.7486, 0.05119, 0.7454, 0.6808, 0.2553, 0.6538, 0.2223, 0.66, 0.2162, 0.6929, 0.2432, 0.09722, 0.7651, 0.05534, 0.7753, 0.05119, 0.7454, 0.09332, 0.7369, 0.7057, 0.2856, 0.6808, 0.2553, 0.6929, 0.2432, 0.7231, 0.2681, 0.1364, 0.7489, 0.09722, 0.7651, 0.09332, 0.7369, 0.1329, 0.7235, 0.7275, 0.3123, 0.7057, 0.2856, 0.7231, 0.2681, 0.7498, 0.29, 0.1715, 0.7273, 0.1364, 0.7489, 0.1329, 0.7235, 0.1685, 0.7057, 0.7454, 0.3341, 0.7275, 0.3123, 0.7498, 0.29, 0.7716, 0.3079, 0.201, 0.7011, 0.1715, 0.7273, 0.1685, 0.7057, 0.1987, 0.6841, 0.8127, 0.6902, 0.8362, 0.6935, 0.8333, 0.7274, 0.8096, 0.7252, 0.6647, 0.6847, 0.6942, 0.69, 0.6772, 0.7029, 0.653, 0.6936, 0.7667, 0.6875, 0.8127, 0.6902, 0.8096, 0.7252, 0.7636, 0.7233, 0.6564, 0.6826, 0.6647, 0.6847, 0.653, 0.6936, 0.6463, 0.6901, 0.07935, 0.04895, 0.09272, 0.06526, 0.06515, 0.09287, 0.04886, 0.07949, 0.7716, 0.3079, 0.7498, 0.29, 0.7672, 0.2638, 0.7922, 0.2771, 0.1987, 0.6841, 0.1685, 0.7057, 0.166, 0.6803, 0.1967, 0.6642, 0.8096, 0.7252, 0.8333, 0.7274, 0.8315, 0.7635, 0.8078, 0.7625, 0.2223, 0.6597, 0.1987, 0.6841, 0.1967, 0.6642, 0.2209, 0.646, 0.7636, 0.7233, 0.8096, 0.7252, 0.8078, 0.7625, 0.7617, 0.7614, 0.2294, 0.6528, 0.2223, 0.6597, 0.2209, 0.646, 0.2283, 0.6409, 0.04886, 0.07949, 0.06515, 0.09287, 0.04349, 0.1253, 0.0249, 0.1154, 0.66, 0.2162, 0.6257, 0.188, 0.6648, 0.2089, 0.6829, 0.7949, 0.7391, 0.7366, 0.747, 0.7517, 0.05119, 0.7454, 0.008179, 0.7486, 0.004706, 0.7127, 0.04779, 0.7102, 0.6929, 0.2432, 0.66, 0.2162, 0.6648, 0.2089, 0.7023, 0.229, 0.09332, 0.7369, 0.05119, 0.7454, 0.04779, 0.7102, 0.09011, 0.7038, 0.7231, 0.2681, 0.6929, 0.2432, 0.7023, 0.229, 0.7369, 0.2476, 0.1329, 0.7235, 0.09332, 0.7369, 0.09011, 0.7038, 0.13, 0.6937, 0.7498, 0.29, 0.7231, 0.2681, 0.7369, 0.2476, 0.7672, 0.2638, 0.1685, 0.7057, 0.1329, 0.7235, 0.13, 0.6937, 0.166, 0.6803, 0.04779, 0.7102, 0.004706, 0.7127, 0.002126, 0.6729, 0.04526, 0.6711, 0.7023, 0.229, 0.6648, 0.2089, 0.6681, 0.2009, 0.7088, 0.2133, 0.09011, 0.7038, 0.04779, 0.7102, 0.04526, 0.6711, 0.08772, 0.6669, 0.7369, 0.2476, 0.7023, 0.229, 0.7088, 0.2133, 0.7463, 0.2247, 0.13, 0.6937, 0.09011, 0.7038, 0.08772, 0.6669, 0.1279, 0.6605, 0.7672, 0.2638, 0.7369, 0.2476, 0.7463, 0.2247, 0.7793, 0.2347, 0.166, 0.6803, 0.13, 0.6937, 0.1279, 0.6605, 0.1642, 0.6521, 0.7922, 0.2771, 0.7672, 0.2638, 0.7793, 0.2347, 0.8063, 0.2429, 0.1967, 0.6642, 0.166, 0.6803, 0.1642, 0.6521, 0.1953, 0.642, 0.8078, 0.7625, 0.8315, 0.7635, 0.8309, 0.8006, 0.8072, 0.8007, 0.2209, 0.646, 0.1967, 0.6642, 0.1953, 0.642, 0.22, 0.6307, 0.7617, 0.7614, 0.8078, 0.7625, 0.8072, 0.8007, 0.7611, 0.8005, 0.2283, 0.6409, 0.2209, 0.646, 0.22, 0.6307, 0.2274, 0.6276, 0.0249, 0.1154, 0.04349, 0.1253, 0.02857, 0.1614, 0.008404, 0.1553, 0.6648, 0.2089, 0.6257, 0.188, 0.6681, 0.2009, 0.6829, 0.7949, 0.747, 0.7517, 0.7524, 0.7684, 0.1953, 0.642, 0.1642, 0.6521, 0.1631, 0.6222, 0.1944, 0.6185, 0.8072, 0.8007, 0.8309, 0.8006, 0.8315, 0.837, 0.8078, 0.8384, 0.22, 0.6307, 0.1953, 0.642, 0.1944, 0.6185, 0.2194, 0.6145, 0.7611, 0.8005, 0.8072, 0.8007, 0.8078, 0.8384, 0.7617, 0.8389, 0.2274, 0.6276, 0.22, 0.6307, 0.2194, 0.6145, 0.2269, 0.6135, 0.008404, 0.1553, 0.02857, 0.1614, 0.02097, 0.1997, 0.0, 0.1977, 0.6681, 0.2009, 0.6257, 0.188, 0.6698, 0.1924, 0.6829, 0.7949, 0.7524, 0.7684, 0.7552, 0.7862, 0.04526, 0.6711, 0.002126, 0.6729, 0.0005366, 0.6305, 0.0437, 0.6296, 0.7088, 0.2133, 0.6681, 0.2009, 0.6698, 0.1924, 0.7122, 0.1966, 0.08772, 0.6669, 0.04526, 0.6711, 0.0437, 0.6296, 0.08625, 0.6278, 0.7463, 0.2247, 0.7088, 0.2133, 0.7122, 0.1966, 0.7511, 0.2004, 0.1279, 0.6605, 0.08772, 0.6669, 0.08625, 0.6278, 0.1266, 0.6253, 0.7793, 0.2347, 0.7463, 0.2247, 0.7511, 0.2004, 0.7854, 0.2038, 0.1642, 0.6521, 0.1279, 0.6605, 0.1266, 0.6253, 0.1631, 0.6222, 0.8063, 0.2429, 0.7793, 0.2347, 0.7854, 0.2038, 0.8135, 0.2066, 0.7122, 0.1966, 0.6698, 0.1924, 0.6698, 0.1837, 0.7122, 0.1795, 0.08625, 0.6278, 0.0437, 0.6296, 0.04317, 0.5872, 0.08576, 0.5879, 0.7511, 0.2004, 0.7122, 0.1966, 0.7122, 0.1795, 0.7511, 0.1757, 0.1266, 0.6253, 0.08625, 0.6278, 0.08576, 0.5879, 0.1261, 0.5894, 0.2987, 0.7775, 0.3216, 0.7811, 0.3216, 0.9922, 0.2986, 0.9895, 0.1631, 0.6222, 0.1266, 0.6253, 0.1261, 0.5894, 0.1627, 0.5916, 0.8135, 0.2066, 0.7854, 0.2038, 0.7854, 0.1723, 0.8135, 0.1696, 0.1944, 0.6185, 0.1631, 0.6222, 0.1627, 0.5916, 0.1941, 0.5945, 0.8078, 0.8384, 0.8315, 0.837, 0.8333, 0.8716, 0.8096, 0.874, 0.2194, 0.6145, 0.1944, 0.6185, 0.1941, 0.5945, 0.2191, 0.598, 0.7617, 0.8389, 0.8078, 0.8384, 0.8096, 0.874, 0.7636, 0.8753, 0.2269, 0.6135, 0.2194, 0.6145, 0.2191, 0.598, 0.2268, 0.5991, 0.0, 0.1977, 0.02097, 0.1997, 0.02098, 0.2388, 1.082e-05, 0.2409, 0.6698, 0.1924, 0.6257, 0.188, 0.6698, 0.1837, 0.6829, 0.7949, 0.7552, 0.7862, 0.7552, 0.8043, 0.0437, 0.6296, 0.0005366, 0.6305, 0.0, 0.5873, 0.04317, 0.5872, 0.4607, 0.8289, 0.4752, 0.8223, 0.4815, 0.8329, 0.4687, 0.8423, 0.4554, 0.8142, 0.4712, 0.8107, 0.4752, 0.8223, 0.4607, 0.8289, 0.4531, 0.7987, 0.4695, 0.7985, 0.4712, 0.8107, 0.4554, 0.8142, 0.4539, 0.7832, 0.4703, 0.7862, 0.4695, 0.7985, 0.4531, 0.7987, 0.4576, 0.7681, 0.4734, 0.7742, 0.4703, 0.7862, 0.4539, 0.7832, 0.4643, 0.7541, 0.4789, 0.763, 0.4734, 0.7742, 0.4576, 0.7681, 0.4735, 0.7416, 0.4864, 0.7531, 0.4789, 0.763, 0.4643, 0.7541, 0.485, 0.7313, 0.4957, 0.7448, 0.4864, 0.7531, 0.4735, 0.7416, 0.4983, 0.7234, 0.5064, 0.7384, 0.4957, 0.7448, 0.485, 0.7313, 0.513, 0.7182, 0.5181, 0.7342, 0.5064, 0.7384, 0.4983, 0.7234, 0.5283, 0.7161, 0.5304, 0.7323, 0.5181, 0.7342, 0.513, 0.7182, 0.5439, 0.717, 0.5428, 0.7329, 0.5304, 0.7323, 0.5283, 0.7161, 0.5589, 0.7209, 0.5548, 0.7358, 0.5428, 0.7329, 0.5439, 0.717, 0.573, 0.7277, 0.5659, 0.741, 0.5548, 0.7358, 0.5589, 0.7209, 0.5855, 0.7371, 0.5758, 0.7483, 0.5659, 0.741, 0.573, 0.7277, 0.5959, 0.7487, 0.584, 0.7575, 0.5758, 0.7483, 0.5855, 0.7371, 0.6039, 0.7621, 0.5903, 0.768, 0.584, 0.7575, 0.5959, 0.7487, 0.6092, 0.7768, 0.5943, 0.7796, 0.5903, 0.768, 0.6039, 0.7621, 0.6115, 0.7923, 0.596, 0.7918, 0.5943, 0.7796, 0.6092, 0.7768, 0.6107, 0.8078, 0.5952, 0.8041, 0.596, 0.7918, 0.6115, 0.7923, 0.607, 0.8229, 0.5921, 0.8161, 0.5952, 0.8041, 0.6107, 0.8078, 0.6003, 0.837, 0.5866, 0.8273, 0.5921, 0.8161, 0.607, 0.8229, 0.5911, 0.8494, 0.5791, 0.8373, 0.5866, 0.8273, 0.6003, 0.837, 0.5796, 0.8598, 0.5698, 0.8456, 0.5791, 0.8373, 0.5911, 0.8494, 0.5662, 0.8677, 0.5591, 0.852, 0.5698, 0.8456, 0.5796, 0.8598, 0.5516, 0.8728, 0.5474, 0.8562, 0.5591, 0.852, 0.5662, 0.8677, 0.5363, 0.8749, 0.5351, 0.858, 0.5474, 0.8562, 0.5516, 0.8728, 0.5207, 0.8741, 0.5227, 0.8575, 0.5351, 0.858, 0.5363, 0.8749, 0.5057, 0.8701, 0.5107, 0.8545, 0.5227, 0.8575, 0.5207, 0.8741, 0.4916, 0.8634, 0.4996, 0.8493, 0.5107, 0.8545, 0.5057, 0.8701, 0.4791, 0.854, 0.4897, 0.842, 0.4996, 0.8493, 0.4916, 0.8634, 0.4687, 0.8423, 0.4815, 0.8329, 0.4897, 0.842, 0.4791, 0.854, 0.4555, 0.852, 0.4687, 0.8423, 0.4791, 0.854, 0.4677, 0.8654, 0.4677, 0.8654, 0.4791, 0.854, 0.4916, 0.8634, 0.4823, 0.8762, 0.4823, 0.8762, 0.4916, 0.8634, 0.5057, 0.8701, 0.4988, 0.8839, 0.4988, 0.8839, 0.5057, 0.8701, 0.5207, 0.8741, 0.5166, 0.8882, 0.5166, 0.8882, 0.5207, 0.8741, 0.5363, 0.8749, 0.5349, 0.8889, 0.5349, 0.8889, 0.5363, 0.8749, 0.5516, 0.8728, 0.5532, 0.8861, 0.5532, 0.8861, 0.5516, 0.8728, 0.5662, 0.8677, 0.5706, 0.8799, 0.5706, 0.8799, 0.5662, 0.8677, 0.5796, 0.8598, 0.5865, 0.8703, 0.5865, 0.8703, 0.5796, 0.8598, 0.5911, 0.8494, 0.6003, 0.858, 0.6003, 0.858, 0.5911, 0.8494, 0.6003, 0.837, 0.6115, 0.8432, 0.4188, 0.4385, 0.4342, 0.4459, 0.433, 0.4587, 0.4173, 0.4536, 0.4173, 0.4536, 0.433, 0.4587, 0.4323, 0.473, 0.4163, 0.4704, 0.4163, 0.4704, 0.4323, 0.473, 0.432, 0.4882, 0.416, 0.4882, 0.416, 0.4882, 0.432, 0.4882, 0.4323, 0.5039, 0.4162, 0.5064, 0.4162, 0.5064, 0.4323, 0.5039, 0.433, 0.5192, 0.4171, 0.5243, 0.4171, 0.5243, 0.433, 0.5192, 0.4342, 0.5337, 0.4185, 0.5411, 0.6079, 0.7399, 0.5959, 0.7487, 0.5855, 0.7371, 0.5958, 0.7264, 0.5958, 0.7264, 0.5855, 0.7371, 0.573, 0.7277, 0.5812, 0.7157, 0.5812, 0.7157, 0.573, 0.7277, 0.5589, 0.7209, 0.5647, 0.708, 0.5647, 0.708, 0.5589, 0.7209, 0.5439, 0.717, 0.5469, 0.7037, 0.5469, 0.7037, 0.5439, 0.717, 0.5283, 0.7161, 0.5285, 0.7029, 0.4161, 0.5411, 0.4301, 0.5476, 0.43, 0.5625, 0.416, 0.5589, 0.416, 0.5589, 0.43, 0.5625, 0.43, 0.5779, 0.416, 0.5773, 0.416, 0.5773, 0.43, 0.5779, 0.43, 0.5933, 0.416, 0.5958, 0.416, 0.5958, 0.43, 0.5933, 0.4301, 0.6082, 0.4161, 0.6136, 0.4632, 0.7339, 0.4735, 0.7416, 0.4643, 0.7541, 0.452, 0.7486, 0.452, 0.7486, 0.4643, 0.7541, 0.4576, 0.7681, 0.4439, 0.7652, 0.4439, 0.7652, 0.4576, 0.7681, 0.4539, 0.7832, 0.4391, 0.7829, 0.4391, 0.7829, 0.4539, 0.7832, 0.4531, 0.7987, 0.438, 0.8012, 0.438, 0.8012, 0.4531, 0.7987, 0.4554, 0.8142, 0.4404, 0.8192, 0.4404, 0.8192, 0.4554, 0.8142, 0.4607, 0.8289, 0.4463, 0.8364, 0.4463, 0.8364, 0.4607, 0.8289, 0.4687, 0.8423, 0.4555, 0.852, 0.232, 0.6121, 0.2269, 0.6135, 0.2268, 0.5991, 0.2318, 0.5998, 0.2324, 0.6241, 0.2274, 0.6276, 0.2269, 0.6135, 0.232, 0.6121, 0.2332, 0.6355, 0.2283, 0.6409, 0.2274, 0.6276, 0.2324, 0.6241, 0.6391, 0.688, 0.6463, 0.6901, 0.6343, 0.6961, 0.6289, 0.6933, 0.6478, 0.6812, 0.6564, 0.6826, 0.6463, 0.6901, 0.6391, 0.688, 0.6547, 0.6733, 0.6644, 0.6737, 0.6564, 0.6826, 0.6478, 0.6812, 0.6594, 0.6645, 0.6698, 0.6638, 0.6644, 0.6737, 0.6547, 0.6733, 0.6618, 0.6552, 0.6726, 0.6533, 0.6698, 0.6638, 0.6594, 0.6645, 0.6618, 0.6456, 0.6726, 0.6426, 0.6726, 0.6533, 0.6618, 0.6552, 0.6594, 0.6363, 0.6697, 0.6321, 0.6726, 0.6426, 0.6618, 0.6456, 0.6548, 0.6275, 0.6642, 0.6222, 0.6697, 0.6321, 0.6594, 0.6363, 0.648, 0.6196, 0.6561, 0.6133, 0.6642, 0.6222, 0.6548, 0.6275, 0.6393, 0.6129, 0.6459, 0.6057, 0.6561, 0.6133, 0.648, 0.6196, 0.6291, 0.6076, 0.634, 0.5997, 0.6459, 0.6057, 0.6393, 0.6129, 0.6178, 0.6039, 0.6206, 0.5956, 0.634, 0.5997, 0.6291, 0.6076, 0.6057, 0.6021, 0.6065, 0.5935, 0.6206, 0.5956, 0.6178, 0.6039, 0.5935, 0.6021, 0.5921, 0.5935, 0.6065, 0.5935, 0.6057, 0.6021, 0.5814, 0.604, 0.578, 0.5955, 0.5921, 0.5935, 0.5935, 0.6021, 0.5701, 0.6077, 0.5647, 0.5996, 0.578, 0.5955, 0.5814, 0.604, 0.5599, 0.613, 0.5528, 0.6055, 0.5647, 0.5996, 0.5701, 0.6077, 0.5512, 0.6197, 0.5426, 0.6131, 0.5528, 0.6055, 0.5599, 0.613, 0.5444, 0.6276, 0.5347, 0.622, 0.5426, 0.6131, 0.5512, 0.6197, 0.5396, 0.6364, 0.5292, 0.6318, 0.5347, 0.622, 0.5444, 0.6276, 0.5372, 0.6458, 0.5264, 0.6423, 0.5292, 0.6318, 0.5396, 0.6364, 0.5372, 0.6553, 0.5265, 0.653, 0.5264, 0.6423, 0.5372, 0.6458, 0.5396, 0.6647, 0.5293, 0.6635, 0.5265, 0.653, 0.5372, 0.6553, 0.5443, 0.6735, 0.5349, 0.6734, 0.5293, 0.6635, 0.5396, 0.6647, 0.5511, 0.6814, 0.5429, 0.6824, 0.5349, 0.6734, 0.5443, 0.6735, 0.5597, 0.6881, 0.5531, 0.69, 0.5429, 0.6824, 0.5511, 0.6814, 0.2324, 0.5765, 0.2274, 0.5717, 0.2283, 0.5597, 0.2332, 0.5663, 0.232, 0.5878, 0.2269, 0.585, 0.2274, 0.5717, 0.2324, 0.5765, 0.2318, 0.5998, 0.2268, 0.5991, 0.2269, 0.585, 0.232, 0.5878, 0.3216, 0.8098, 0.3253, 0.7775, 0.35, 0.7775, 0.353, 0.8098, 0.9585, 0.3912, 0.9895, 0.3761, 0.9895, 0.5954, 0.9552, 0.5988, 0.2671, 1.0, 0.2366, 0.9844, 0.2332, 0.7775, 0.2671, 0.7812, 0.2672, 0.779, 0.2986, 0.7775, 0.2986, 0.9712, 0.2671, 0.9716])
me_sphere.materials.append(mat_material_001)
me_sphere.update()

# ---- objects
ob_light = bpy.data.objects.new('Light', light_light)
ob_camera = bpy.data.objects.new('Camera', cam_camera)
ob_sphere = bpy.data.objects.new('Sphere', me_sphere)

# ---- transforms, parenting, visibility, modifiers, constraints
ob_light.location = (4.076, 1.005, 5.904)
ob_light.rotation_euler = (0.6503, 0.05522, 1.866)
ob_light.lock_rotations_4d = False
ob_light.empty_display_type = 'ARROWS'
ob_light.color = (0.0, 0.0, 0.0, 0.0)
ob_light.lineart.crease_threshold = 0.0
ob_camera.location = (7.359, -6.926, 4.958)
ob_camera.rotation_euler = (1.109, 0.0, 0.8149)
ob_camera.lock_rotations_4d = False
ob_camera.empty_display_type = 'ARROWS'
ob_camera.color = (0.0, 0.0, 0.0, 0.0)
ob_camera.display_type = 'WIRE'
ob_camera.lineart.crease_threshold = 0.0
ob_sphere.location = (0.0, 0.0, 1.723)
ob_sphere.scale = (1.648, 1.648, 1.648)

# ---- collection membership
col_collection.objects.link(ob_light)
col_collection.objects.link(ob_camera)
col_collection.objects.link(ob_sphere)

# ---- scene / render settings (as saved in the file)
scene.camera = ob_camera
scene.frame_start = 1; scene.frame_end = 250; scene.frame_set(1)
scene.render.engine = 'BLENDER_EEVEE_NEXT'
scene.cycles.sampling_pattern = 'TABULATED_SOBOL'
scene.view_settings.view_transform = 'Filmic'
bpy.context.view_layer.update()
